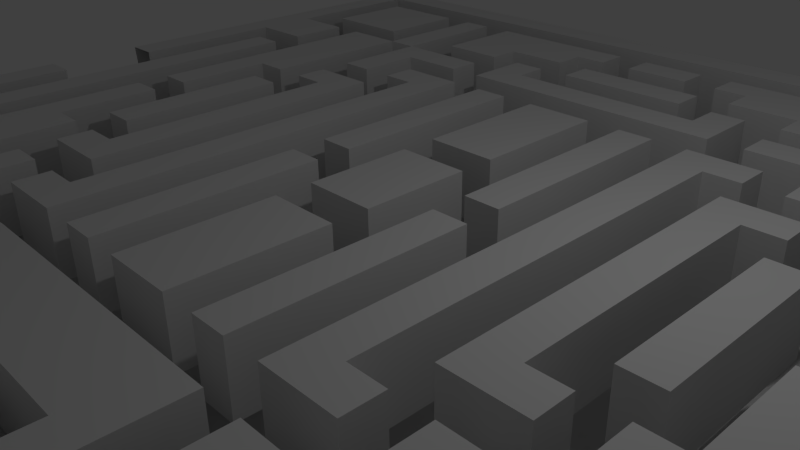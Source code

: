 # Source: MazeGrid1test.blend  (saved by Blender 2.72.0; exported with 4.5.12 LTS)
import bpy
from mathutils import Matrix  # noqa: F401  (used for matrix-valued properties, if any)

bpy.ops.wm.read_factory_settings(use_empty=True)
scene = bpy.context.scene
scene.name = 'Scene'

# ---- collections
col_collection_1 = bpy.data.collections.new('Collection 1'); scene.collection.children.link(col_collection_1)

# ---- materials (node trees are filled in below, after node groups)
mat_material = bpy.data.materials.new('Material')
mat_material.alpha_threshold = 0.0
mat_material.use_transparent_shadow = False
mat_material.roughness = 0.5
mat_material.line_color = (0.0, 0.0, 0.0, 1.0)

# ---- material node trees

# ---- world
world_world = bpy.data.worlds.new('World'); scene.world = world_world
world_world.color = (0.05088, 0.05088, 0.05088)
world_world.use_sun_shadow = False
world_world.sun_shadow_jitter_overblur = 0.0
world_world.cycles.sampling_method = 'MANUAL'
world_world.cycles.sample_map_resolution = 256

# ---- cameras
cam_camera = bpy.data.cameras.new('Camera')
cam_camera.clip_end = 100.0
cam_camera.lens = 35.0
cam_camera.sensor_width = 32.0
cam_camera.sensor_height = 18.0
cam_camera.ortho_scale = 7.314
cam_camera.dof.focus_distance = 0.0
cam_camera.dof.aperture_fstop = 128.0

# ---- lights
light_lamp = bpy.data.lights.new('Lamp', 'POINT')
light_lamp.transmission_factor = 0.0
light_lamp.cutoff_distance = 30.0
light_lamp.energy = 100.0
light_lamp.shadow_buffer_clip_start = 1.001
light_lamp.shadow_soft_size = 0.1
light_lamp.shadow_maximum_resolution = 0.006
light_lamp.use_absolute_resolution = True
light_lamp.cycles.use_multiple_importance_sampling = False

# ---- meshes
me_cube = bpy.data.meshes.new('Cube')
me_cube.from_pydata([(1.0, 1.0, -1.0), (1.0, -1.0, -1.0), (-1.0, -1.0, -1.0), (-1.0, 1.0, -1.0), (1.0, 1.0, 1.0), (1.0, -1.0, 1.0), (-1.0, -1.0, 1.0), (-1.0, 1.0, 1.0), (1.0, 0.9333, 1.0), (1.0, 0.8667, 1.0), (1.0, 0.8, 1.0), (1.0, 0.7333, 1.0), (1.0, 0.6667, 1.0), (1.0, 0.6, 1.0), (1.0, 0.5333, 1.0), (1.0, 0.4667, 1.0), (1.0, 0.4, 1.0), (1.0, 0.3333, 1.0), (1.0, 0.2667, 1.0), (1.0, 0.2, 1.0), (1.0, 0.1333, 1.0), (0.9959, 0.1423, -0.001402), (0.9956, -0.07385, 0.0208), (1.0, -0.06667, 1.0), (1.0, -0.1333, 1.0), (1.0, -0.2, 1.0), (1.0, -0.2667, 1.0), (1.0, -0.3333, 1.0), (1.0, -0.4, 1.0), (1.0, -0.4667, 1.0), (1.0, -0.5333, 1.0), (1.0, -0.6, 1.0), (1.0, -0.6667, 1.0), (1.0, -0.7333, 1.0), (1.0, -0.8, 1.0), (1.0, -0.8667, 1.0), (1.0, -0.9333, 1.0), (0.9333, 1.0, 1.0), (0.8667, 1.0, 1.0), (0.8, 1.0, 1.0), (0.7333, 1.0, 1.0), (0.6667, 1.0, 1.0), (0.6, 1.0, 1.0), (0.5333, 1.0, 1.0), (0.4667, 1.0, 1.0), (0.4, 1.0, 1.0), (0.3333, 1.0, 1.0), (0.2667, 1.0, 1.0), (0.2, 1.0, 1.0), (0.1333, 1.0, 1.0), (0.06667, 1.0, 1.0), (3.129e-07, 1.0, 1.0), (-0.06667, 1.0, 1.0), (-0.1333, 1.0, 1.0), (-0.2, 1.0, 1.0), (-0.2667, 1.0, 1.0), (-0.3333, 1.0, 1.0), (-0.4, 1.0, 1.0), (-0.4667, 1.0, 1.0), (-0.5333, 1.0, 1.0), (-0.6, 1.0, 1.0), (-0.6667, 1.0, 1.0), (-0.7333, 1.0, 1.0), (-0.8, 1.0, 1.0), (-0.8667, 1.0, 1.0), (-0.9333, 1.0, 1.0), (0.9333, -1.0, 1.0), (0.8667, -1.0, 1.0), (0.8, -1.0, 1.0), (0.7333, -1.0, 1.0), (0.6667, -1.0, 1.0), (0.6, -1.0, 1.0), (0.5333, -1.0, 1.0), (0.4667, -1.0, 1.0), (0.4, -1.0, 1.0), (0.3333, -1.0, 1.0), (0.2667, -1.0, 1.0), (0.2, -1.0, 1.0), (0.1333, -1.0, 1.0), (0.06667, -1.0, 1.0), (-5.811e-07, -1.0, 1.0), (-0.06667, -1.0, 1.0), (-0.1333, -1.0, 1.0), (-0.2, -1.0, 1.0), (-0.2667, -1.0, 1.0), (-0.3333, -1.0, 1.0), (-0.4, -1.0, 1.0), (-0.4667, -1.0, 1.0), (-0.5333, -1.0, 1.0), (-0.6, -1.0, 1.0), (-0.6667, -1.0, 1.0), (-0.7333, -1.0, 1.0), (-0.8, -1.0, 1.0), (-0.8667, -1.0, 1.0), (-0.9333, -1.0, 1.0), (-1.0, -0.9333, 1.0), (-1.0, -0.8667, 1.0), (-1.0, -0.8, 1.0), (-1.0, -0.7333, 1.0), (-1.0, -0.6667, 1.0), (-1.0, -0.6, 1.0), (-1.0, -0.5333, 1.0), (-1.0, -0.4667, 1.0), (-1.0, -0.4, 1.0), (-1.0, -0.3333, 1.0), (-1.0, -0.2667, 1.0), (-1.0, -0.2, 1.0), (-1.0, -0.1333, 1.0), (-1.0, -0.06667, 1.0), (-1.0, -0.07167, 0.01739), (-1.0, 0.1418, 0.02253), (-1.0, 0.1333, 1.0), (-1.0, 0.2, 1.0), (-1.0, 0.2667, 1.0), (-1.0, 0.3333, 1.0), (-1.0, 0.4, 1.0), (-1.0, 0.4667, 1.0), (-1.0, 0.5333, 1.0), (-1.0, 0.6, 1.0), (-1.0, 0.6667, 1.0), (-1.0, 0.7333, 1.0), (-1.0, 0.8, 1.0), (-1.0, 0.8667, 1.0), (-1.0, 0.9333, 1.0), (0.9333, 0.9333, 1.0), (0.9333, 0.8667, 1.0), (0.9333, 0.8, 1.0), (0.9333, 0.7333, 1.0), (0.9333, 0.6667, 1.0), (0.9333, 0.6, 1.0), (0.9333, 0.5333, 1.0), (0.9333, 0.4667, 1.0), (0.9333, 0.4, 1.0), (0.9333, 0.3333, 1.0), (0.9333, 0.2667, 1.0), (0.9333, 0.2, 1.0), (0.9333, 0.1333, 1.0), (0.9333, 0.06667, 1.0), (0.9333, -4.917e-07, 1.0), (0.9333, -0.06667, 1.0), (0.9333, -0.1333, 1.0), (0.9333, -0.2, 1.0), (0.9333, -0.2667, 1.0), (0.9333, -0.3333, 1.0), (0.9333, -0.4, 1.0), (0.9333, -0.4667, 1.0), (0.9333, -0.5333, 1.0), (0.9333, -0.6, 1.0), (0.9333, -0.6667, 1.0), (0.9333, -0.7333, 1.0), (0.9333, -0.8, 1.0), (0.9333, -0.8667, 1.0), (0.9333, -0.9333, 1.0), (0.8667, 0.9333, 1.0), (0.8667, 0.8667, 1.0), (0.8667, 0.8, 1.0), (0.8667, 0.7333, 1.0), (0.8667, 0.6667, 1.0), (0.8667, 0.6, 1.0), (0.8667, 0.5333, 1.0), (0.8667, 0.4667, 1.0), (0.8667, 0.4, 1.0), (0.8667, 0.3333, 1.0), (0.8667, 0.2667, 1.0), (0.8667, 0.2, 1.0), (0.8667, 0.1333, 1.0), (0.8667, 0.06667, 1.0), (0.8667, -4.917e-07, 1.0), (0.8667, -0.06667, 1.0), (0.8667, -0.1333, 1.0), (0.8667, -0.2, 1.0), (0.8667, -0.2667, 1.0), (0.8667, -0.3333, 1.0), (0.8667, -0.4, 1.0), (0.8667, -0.4667, 1.0), (0.8667, -0.5333, 1.0), (0.8667, -0.6, 1.0), (0.8667, -0.6667, 1.0), (0.8667, -0.7333, 1.0), (0.8667, -0.8, 1.0), (0.8667, -0.8667, 1.0), (0.8667, -0.9333, 1.0), (0.8, 0.9333, 1.0), (0.8, 0.8667, 1.0), (0.8, 0.8, 1.0), (0.8, 0.7333, 1.0), (0.8, 0.6667, 1.0), (0.8, 0.6, 1.0), (0.8, 0.5333, 1.0), (0.8, 0.4667, 1.0), (0.8, 0.4, 1.0), (0.8, 0.3333, 1.0), (0.8, 0.2667, 1.0), (0.8, 0.2, 1.0), (0.8, 0.1333, 1.0), (0.8, 0.06667, 1.0), (0.8, -4.917e-07, 1.0), (0.8, -0.06667, 1.0), (0.8, -0.1333, 1.0), (0.8, -0.2, 1.0), (0.8, -0.2667, 1.0), (0.8, -0.3333, 1.0), (0.8, -0.4, 1.0), (0.8, -0.4667, 1.0), (0.8, -0.5333, 1.0), (0.8, -0.6, 1.0), (0.8, -0.6667, 1.0), (0.8, -0.7333, 1.0), (0.8, -0.8, 1.0), (0.8, -0.8667, 1.0), (0.8, -0.9333, 1.0), (0.7333, 0.9333, 1.0), (0.7333, 0.8667, 1.0), (0.7333, 0.8, 1.0), (0.7333, 0.7333, 1.0), (0.7333, 0.6667, 1.0), (0.7333, 0.6, 1.0), (0.7333, 0.5333, 1.0), (0.7333, 0.4667, 1.0), (0.7333, 0.4, 1.0), (0.7333, 0.3333, 1.0), (0.7333, 0.2667, 1.0), (0.7333, 0.2, 1.0), (0.7333, 0.1333, 1.0), (0.7333, 0.06667, 1.0), (0.7333, -4.917e-07, 1.0), (0.7333, -0.06667, 1.0), (0.7333, -0.1333, 1.0), (0.7333, -0.2, 1.0), (0.7333, -0.2667, 1.0), (0.7333, -0.3333, 1.0), (0.7333, -0.4, 1.0), (0.7333, -0.4667, 1.0), (0.7333, -0.5333, 1.0), (0.7333, -0.6, 1.0), (0.7333, -0.6667, 1.0), (0.7333, -0.7333, 1.0), (0.7333, -0.8, 1.0), (0.7333, -0.8667, 1.0), (0.7333, -0.9333, 1.0), (0.6667, 0.9333, 1.0), (0.6667, 0.8667, 1.0), (0.6667, 0.8, 1.0), (0.6667, 0.7333, 1.0), (0.6667, 0.6667, 1.0), (0.6667, 0.6, 1.0), (0.6667, 0.5333, 1.0), (0.6667, 0.4667, 1.0), (0.6667, 0.4, 1.0), (0.6667, 0.3333, 1.0), (0.6667, 0.2667, 1.0), (0.6667, 0.2, 1.0), (0.6667, 0.1333, 1.0), (0.6667, 0.06667, 1.0), (0.6667, -4.917e-07, 1.0), (0.6667, -0.06667, 1.0), (0.6667, -0.1333, 1.0), (0.6667, -0.2, 1.0), (0.6667, -0.2667, 1.0), (0.6667, -0.3333, 1.0), (0.6667, -0.4, 1.0), (0.6667, -0.4667, 1.0), (0.6667, -0.5333, 1.0), (0.6667, -0.6, 1.0), (0.6667, -0.6667, 1.0), (0.6667, -0.7333, 1.0), (0.6667, -0.8, 1.0), (0.6667, -0.8667, 1.0), (0.6667, -0.9333, 1.0), (0.6, 0.9333, 1.0), (0.6, 0.8667, 1.0), (0.6, 0.8, 1.0), (0.6, 0.7333, 1.0), (0.6, 0.6667, 1.0), (0.6, 0.6, 1.0), (0.6, 0.5333, 1.0), (0.6, 0.4667, 1.0), (0.6, 0.4, 1.0), (0.6, 0.3333, 1.0), (0.6, 0.2667, 1.0), (0.6, 0.2, 1.0), (0.6, 0.1333, 1.0), (0.6, 0.06667, 1.0), (0.6, -4.917e-07, 1.0), (0.6, -0.06667, 1.0), (0.6, -0.1333, 1.0), (0.6, -0.2, 1.0), (0.6, -0.2667, 1.0), (0.6, -0.3333, 1.0), (0.6, -0.4, 1.0), (0.6, -0.4667, 1.0), (0.6, -0.5333, 1.0), (0.6, -0.6, 1.0), (0.6, -0.6667, 1.0), (0.6, -0.7333, 1.0), (0.6, -0.8, 1.0), (0.6, -0.8667, 1.0), (0.6, -0.9333, 1.0), (0.5333, 0.9333, 1.0), (0.5333, 0.8667, 1.0), (0.5333, 0.8, 1.0), (0.5333, 0.7333, 1.0), (0.5333, 0.6667, 1.0), (0.5333, 0.6, 1.0), (0.5333, 0.5333, 1.0), (0.5333, 0.4667, 1.0), (0.5333, 0.4, 1.0), (0.5333, 0.3333, 1.0), (0.5333, 0.2667, 1.0), (0.5333, 0.2, 1.0), (0.5333, 0.1333, 1.0), (0.5333, 0.06667, 1.0), (0.5333, -4.917e-07, 1.0), (0.5333, -0.06667, 1.0), (0.5333, -0.1333, 1.0), (0.5333, -0.2, 1.0), (0.5333, -0.2667, 1.0), (0.5333, -0.3333, 1.0), (0.5333, -0.4, 1.0), (0.5333, -0.4667, 1.0), (0.5333, -0.5333, 1.0), (0.5333, -0.6, 1.0), (0.5333, -0.6667, 1.0), (0.5333, -0.7333, 1.0), (0.5333, -0.8, 1.0), (0.5333, -0.8667, 1.0), (0.5333, -0.9333, 1.0), (0.4667, 0.9333, 1.0), (0.4667, 0.8667, 1.0), (0.4667, 0.8, 1.0), (0.4667, 0.7333, 1.0), (0.4667, 0.6667, 1.0), (0.4667, 0.6, 1.0), (0.4667, 0.5333, 1.0), (0.4667, 0.4667, 1.0), (0.4667, 0.4, 1.0), (0.4667, 0.3333, 1.0), (0.4667, 0.2667, 1.0), (0.4667, 0.2, 1.0), (0.4667, 0.1333, 1.0), (0.4667, 0.06667, 1.0), (0.4667, -4.917e-07, 1.0), (0.4667, -0.06667, 1.0), (0.4667, -0.1333, 1.0), (0.4667, -0.2, 1.0), (0.4667, -0.2667, 1.0), (0.4667, -0.3333, 1.0), (0.4667, -0.4, 1.0), (0.4667, -0.4667, 1.0), (0.4667, -0.5333, 1.0), (0.4667, -0.6, 1.0), (0.4667, -0.6667, 1.0), (0.4667, -0.7333, 1.0), (0.4667, -0.8, 1.0), (0.4667, -0.8667, 1.0), (0.4667, -0.9333, 1.0), (0.4, 0.9333, 1.0), (0.4, 0.8667, 1.0), (0.4, 0.8, 1.0), (0.4, 0.7333, 1.0), (0.4, 0.6667, 1.0), (0.4, 0.6, 1.0), (0.4, 0.5333, 1.0), (0.4, 0.4667, 1.0), (0.4, 0.4, 1.0), (0.4, 0.3333, 1.0), (0.4, 0.2667, 1.0), (0.4, 0.2, 1.0), (0.4, 0.1333, 1.0), (0.4, 0.06667, 1.0), (0.4, -4.917e-07, 1.0), (0.4, -0.06667, 1.0), (0.4, -0.1333, 1.0), (0.4, -0.2, 1.0), (0.4, -0.2667, 1.0), (0.4, -0.3333, 1.0), (0.4, -0.4, 1.0), (0.4, -0.4667, 1.0), (0.4, -0.5333, 1.0), (0.4, -0.6, 1.0), (0.4, -0.6667, 1.0), (0.4, -0.7333, 1.0), (0.4, -0.8, 1.0), (0.4, -0.8667, 1.0), (0.4, -0.9333, 1.0), (0.3333, 0.9333, 1.0), (0.3333, 0.8667, 1.0), (0.3333, 0.8, 1.0), (0.3333, 0.7333, 1.0), (0.3333, 0.6667, 1.0), (0.3333, 0.6, 1.0), (0.3333, 0.5333, 1.0), (0.3333, 0.4667, 1.0), (0.3333, 0.4, 1.0), (0.3333, 0.3333, 1.0), (0.3333, 0.2667, 1.0), (0.3333, 0.2, 1.0), (0.3333, 0.1333, 1.0), (0.3333, 0.06667, 1.0), (0.3333, -4.917e-07, 1.0), (0.3333, -0.06667, 1.0), (0.3333, -0.1333, 1.0), (0.3333, -0.2, 1.0), (0.3333, -0.2667, 1.0), (0.3333, -0.3333, 1.0), (0.3333, -0.4, 1.0), (0.3333, -0.4667, 1.0), (0.3333, -0.5333, 1.0), (0.3333, -0.6, 1.0), (0.3333, -0.6667, 1.0), (0.3333, -0.7333, 1.0), (0.3333, -0.8, 1.0), (0.3333, -0.8667, 1.0), (0.3333, -0.9333, 1.0), (0.2667, 0.9333, 1.0), (0.2667, 0.8667, 1.0), (0.2667, 0.8, 1.0), (0.2667, 0.7333, 1.0), (0.2667, 0.6667, 1.0), (0.2667, 0.6, 1.0), (0.2667, 0.5333, 1.0), (0.2667, 0.4667, 1.0), (0.2667, 0.4, 1.0), (0.2667, 0.3333, 1.0), (0.2667, 0.2667, 1.0), (0.2667, 0.2, 1.0), (0.2667, 0.1333, 1.0), (0.2667, 0.06667, 1.0), (0.2667, -4.917e-07, 1.0), (0.2667, -0.06667, 1.0), (0.2667, -0.1333, 1.0), (0.2667, -0.2, 1.0), (0.2667, -0.2667, 1.0), (0.2667, -0.3333, 1.0), (0.2667, -0.4, 1.0), (0.2667, -0.4667, 1.0), (0.2667, -0.5333, 1.0), (0.2667, -0.6, 1.0), (0.2667, -0.6667, 1.0), (0.2667, -0.7333, 1.0), (0.2667, -0.8, 1.0), (0.2667, -0.8667, 1.0), (0.2667, -0.9333, 1.0), (0.2, 0.9333, 1.0), (0.2, 0.8667, 1.0), (0.2, 0.8, 1.0), (0.2, 0.7333, 1.0), (0.2, 0.6667, 1.0), (0.2, 0.6, 1.0), (0.2, 0.5333, 1.0), (0.2, 0.4667, 1.0), (0.2, 0.4, 1.0), (0.2, 0.3333, 1.0), (0.2, 0.2667, 1.0), (0.2, 0.2, 1.0), (0.2, 0.1333, 1.0), (0.2, 0.06667, 1.0), (0.2, -4.917e-07, 1.0), (0.2, -0.06667, 1.0), (0.2, -0.1333, 1.0), (0.2, -0.2, 1.0), (0.2, -0.2667, 1.0), (0.2, -0.3333, 1.0), (0.2, -0.4, 1.0), (0.2, -0.4667, 1.0), (0.2, -0.5333, 1.0), (0.2, -0.6, 1.0), (0.2, -0.6667, 1.0), (0.2, -0.7333, 1.0), (0.2, -0.8, 1.0), (0.2, -0.8667, 1.0), (0.2, -0.9333, 1.0), (0.1333, 0.9333, 1.0), (0.1333, 0.8667, 1.0), (0.1333, 0.8, 1.0), (0.1333, 0.7333, 1.0), (0.1333, 0.6667, 1.0), (0.1333, 0.6, 1.0), (0.1333, 0.5333, 1.0), (0.1333, 0.4667, 1.0), (0.1333, 0.4, 1.0), (0.1333, 0.3333, 1.0), (0.1333, 0.2667, 1.0), (0.1333, 0.2, 1.0), (0.1333, 0.1333, 1.0), (0.1333, 0.06667, 1.0), (0.1333, -4.694e-07, 1.0), (0.1333, -0.06667, 1.0), (0.1333, -0.1333, 1.0), (0.1333, -0.2, 1.0), (0.1333, -0.2667, 1.0), (0.1333, -0.3333, 1.0), (0.1333, -0.4, 1.0), (0.1333, -0.4667, 1.0), (0.1333, -0.5333, 1.0), (0.1333, -0.6, 1.0), (0.1333, -0.6667, 1.0), (0.1333, -0.7333, 1.0), (0.1333, -0.8, 1.0), (0.1333, -0.8667, 1.0), (0.1333, -0.9333, 1.0), (0.06667, 0.9333, 1.0), (0.06667, 0.8667, 1.0), (0.06667, 0.8, 1.0), (0.06667, 0.7333, 1.0), (0.06667, 0.6667, 1.0), (0.06667, 0.6, 1.0), (0.06667, 0.5333, 1.0), (0.06667, 0.4667, 1.0), (0.06667, 0.4, 1.0), (0.06667, 0.3333, 1.0), (0.06667, 0.2667, 1.0), (0.06667, 0.2, 1.0), (0.06667, 0.1333, 1.0), (0.06667, 0.06667, 1.0), (0.06667, -4.694e-07, 1.0), (0.06667, -0.06667, 1.0), (0.06667, -0.1333, 1.0), (0.06667, -0.2, 1.0), (0.06667, -0.2667, 1.0), (0.06667, -0.3333, 1.0), (0.06667, -0.4, 1.0), (0.06667, -0.4667, 1.0), (0.06667, -0.5333, 1.0), (0.06667, -0.6, 1.0), (0.06667, -0.6667, 1.0), (0.06667, -0.7333, 1.0), (0.06667, -0.8, 1.0), (0.06667, -0.8667, 1.0), (0.06667, -0.9333, 1.0), (2.831e-07, 0.9333, 1.0), (2.533e-07, 0.8667, 1.0), (2.235e-07, 0.8, 1.0), (1.937e-07, 0.7333, 1.0), (1.639e-07, 0.6667, 1.0), (1.341e-07, 0.6, 1.0), (1.043e-07, 0.5333, 1.0), (7.451e-08, 0.4667, 1.0), (4.47e-08, 0.4, 1.0), (1.49e-08, 0.3333, 1.0), (-1.49e-08, 0.2667, 1.0), (-4.47e-08, 0.2, 1.0), (-7.451e-08, 0.1333, 1.0), (-1.043e-07, 0.06667, 1.0), (-1.341e-07, -4.321e-07, 1.0), (-1.639e-07, -0.06667, 1.0), (-1.937e-07, -0.1333, 1.0), (-2.235e-07, -0.2, 1.0), (-2.533e-07, -0.2667, 1.0), (-2.831e-07, -0.3333, 1.0), (-3.129e-07, -0.4, 1.0), (-3.427e-07, -0.4667, 1.0), (-3.725e-07, -0.5333, 1.0), (-4.023e-07, -0.6, 1.0), (-4.321e-07, -0.6667, 1.0), (-4.619e-07, -0.7333, 1.0), (-4.917e-07, -0.8, 1.0), (-5.215e-07, -0.8667, 1.0), (-5.513e-07, -0.9333, 1.0), (-0.06667, 0.9333, 1.0), (-0.06667, 0.8667, 1.0), (-0.06667, 0.8, 1.0), (-0.06667, 0.7333, 1.0), (-0.06667, 0.6667, 1.0), (-0.06667, 0.6, 1.0), (-0.06667, 0.5333, 1.0), (-0.06667, 0.4667, 1.0), (-0.06667, 0.4, 1.0), (-0.06667, 0.3333, 1.0), (-0.06667, 0.2667, 1.0), (-0.06667, 0.2, 1.0), (-0.06667, 0.1333, 1.0), (-0.06667, 0.06667, 1.0), (-0.06667, -3.725e-07, 1.0), (-0.06667, -0.06667, 1.0), (-0.06667, -0.1333, 1.0), (-0.06667, -0.2, 1.0), (-0.06667, -0.2667, 1.0), (-0.06667, -0.3333, 1.0), (-0.06667, -0.4, 1.0), (-0.06667, -0.4667, 1.0), (-0.06667, -0.5333, 1.0), (-0.06667, -0.6, 1.0), (-0.06667, -0.6667, 1.0), (-0.06667, -0.7333, 1.0), (-0.06667, -0.8, 1.0), (-0.06667, -0.8667, 1.0), (-0.06667, -0.9333, 1.0), (-0.1333, 0.9333, 1.0), (-0.1333, 0.8667, 1.0), (-0.1333, 0.8, 1.0), (-0.1333, 0.7333, 1.0), (-0.1333, 0.6667, 1.0), (-0.1333, 0.6, 1.0), (-0.1333, 0.5333, 1.0), (-0.1333, 0.4667, 1.0), (-0.1333, 0.4, 1.0), (-0.1333, 0.3333, 1.0), (-0.1333, 0.2667, 1.0), (-0.1333, 0.2, 1.0), (-0.1333, 0.1333, 1.0), (-0.1333, 0.06667, 1.0), (-0.1333, -3.502e-07, 1.0), (-0.1333, -0.06667, 1.0), (-0.1333, -0.1333, 1.0), (-0.1333, -0.2, 1.0), (-0.1333, -0.2667, 1.0), (-0.1333, -0.3333, 1.0), (-0.1333, -0.4, 1.0), (-0.1333, -0.4667, 1.0), (-0.1333, -0.5333, 1.0), (-0.1333, -0.6, 1.0), (-0.1333, -0.6667, 1.0), (-0.1333, -0.7333, 1.0), (-0.1333, -0.8, 1.0), (-0.1333, -0.8667, 1.0), (-0.1333, -0.9333, 1.0), (-0.2, 0.9333, 1.0), (-0.2, 0.8667, 1.0), (-0.2, 0.8, 1.0), (-0.2, 0.7333, 1.0), (-0.2, 0.6667, 1.0), (-0.2, 0.6, 1.0), (-0.2, 0.5333, 1.0), (-0.2, 0.4667, 1.0), (-0.2, 0.4, 1.0), (-0.2, 0.3333, 1.0), (-0.2, 0.2667, 1.0), (-0.2, 0.2, 1.0), (-0.2, 0.1333, 1.0), (-0.2, 0.06667, 1.0), (-0.2, -3.129e-07, 1.0), (-0.2, -0.06667, 1.0), (-0.2, -0.1333, 1.0), (-0.2, -0.2, 1.0), (-0.2, -0.2667, 1.0), (-0.2, -0.3333, 1.0), (-0.2, -0.4, 1.0), (-0.2, -0.4667, 1.0), (-0.2, -0.5333, 1.0), (-0.2, -0.6, 1.0), (-0.2, -0.6667, 1.0), (-0.2, -0.7333, 1.0), (-0.2, -0.8, 1.0), (-0.2, -0.8667, 1.0), (-0.2, -0.9333, 1.0), (-0.2667, 0.9333, 1.0), (-0.2667, 0.8667, 1.0), (-0.2667, 0.8, 1.0), (-0.2667, 0.7333, 1.0), (-0.2667, 0.6667, 1.0), (-0.2667, 0.6, 1.0), (-0.2667, 0.5333, 1.0), (-0.2667, 0.4667, 1.0), (-0.2667, 0.4, 1.0), (-0.2667, 0.3333, 1.0), (-0.2667, 0.2667, 1.0), (-0.2667, 0.2, 1.0), (-0.2667, 0.1333, 1.0), (-0.2667, 0.06667, 1.0), (-0.2667, -2.98e-07, 1.0), (-0.2667, -0.06667, 1.0), (-0.2667, -0.1333, 1.0), (-0.2667, -0.2, 1.0), (-0.2667, -0.2667, 1.0), (-0.2667, -0.3333, 1.0), (-0.2667, -0.4, 1.0), (-0.2667, -0.4667, 1.0), (-0.2667, -0.5333, 1.0), (-0.2667, -0.6, 1.0), (-0.2667, -0.6667, 1.0), (-0.2667, -0.7333, 1.0), (-0.2667, -0.8, 1.0), (-0.2667, -0.8667, 1.0), (-0.2667, -0.9333, 1.0), (-0.3333, 0.9333, 1.0), (-0.3333, 0.8667, 1.0), (-0.3333, 0.8, 1.0), (-0.3333, 0.7333, 1.0), (-0.3333, 0.6667, 1.0), (-0.3333, 0.6, 1.0), (-0.3333, 0.5333, 1.0), (-0.3333, 0.4667, 1.0), (-0.3333, 0.4, 1.0), (-0.3333, 0.3333, 1.0), (-0.3333, 0.2667, 1.0), (-0.3333, 0.2, 1.0), (-0.3333, 0.1333, 1.0), (-0.3333, 0.06667, 1.0), (-0.3333, -2.459e-07, 1.0), (-0.3333, -0.06667, 1.0), (-0.3333, -0.1333, 1.0), (-0.3333, -0.2, 1.0), (-0.3333, -0.2667, 1.0), (-0.3333, -0.3333, 1.0), (-0.3333, -0.4, 1.0), (-0.3333, -0.4667, 1.0), (-0.3333, -0.5333, 1.0), (-0.3333, -0.6, 1.0), (-0.3333, -0.6667, 1.0), (-0.3333, -0.7333, 1.0), (-0.3333, -0.8, 1.0), (-0.3333, -0.8667, 1.0), (-0.3333, -0.9333, 1.0), (-0.4, 0.9333, 1.0), (-0.4, 0.8667, 1.0), (-0.4, 0.8, 1.0), (-0.4, 0.7333, 1.0), (-0.4, 0.6667, 1.0), (-0.4, 0.6, 1.0), (-0.4, 0.5333, 1.0), (-0.4, 0.4667, 1.0), (-0.4, 0.4, 1.0), (-0.4, 0.3333, 1.0), (-0.4, 0.2667, 1.0), (-0.4, 0.2, 1.0), (-0.4, 0.1333, 1.0), (-0.4, 0.06667, 1.0), (-0.4, -1.937e-07, 1.0), (-0.4, -0.06667, 1.0), (-0.4, -0.1333, 1.0), (-0.4, -0.2, 1.0), (-0.4, -0.2667, 1.0), (-0.4, -0.3333, 1.0), (-0.4, -0.4, 1.0), (-0.4, -0.4667, 1.0), (-0.4, -0.5333, 1.0), (-0.4, -0.6, 1.0), (-0.4, -0.6667, 1.0), (-0.4, -0.7333, 1.0), (-0.4, -0.8, 1.0), (-0.4, -0.8667, 1.0), (-0.4, -0.9333, 1.0), (-0.4667, 0.9333, 1.0), (-0.4667, 0.8667, 1.0), (-0.4667, 0.8, 1.0), (-0.4667, 0.7333, 1.0), (-0.4667, 0.6667, 1.0), (-0.4667, 0.6, 1.0), (-0.4667, 0.5333, 1.0), (-0.4667, 0.4667, 1.0), (-0.4667, 0.4, 1.0), (-0.4667, 0.3333, 1.0), (-0.4667, 0.2667, 1.0), (-0.4667, 0.2, 1.0), (-0.4667, 0.1333, 1.0), (-0.4667, 0.06667, 1.0), (-0.4667, -1.788e-07, 1.0), (-0.4667, -0.06667, 1.0), (-0.4667, -0.1333, 1.0), (-0.4667, -0.2, 1.0), (-0.4667, -0.2667, 1.0), (-0.4667, -0.3333, 1.0), (-0.4667, -0.4, 1.0), (-0.4667, -0.4667, 1.0), (-0.4667, -0.5333, 1.0), (-0.4667, -0.6, 1.0), (-0.4667, -0.6667, 1.0), (-0.4667, -0.7333, 1.0), (-0.4667, -0.8, 1.0), (-0.4667, -0.8667, 1.0), (-0.4667, -0.9333, 1.0), (-0.5333, 0.9333, 1.0), (-0.5333, 0.8667, 1.0), (-0.5333, 0.8, 1.0), (-0.5333, 0.7333, 1.0), (-0.5333, 0.6667, 1.0), (-0.5333, 0.6, 1.0), (-0.5333, 0.5333, 1.0), (-0.5333, 0.4667, 1.0), (-0.5333, 0.4, 1.0), (-0.5333, 0.3333, 1.0), (-0.5333, 0.2667, 1.0), (-0.5333, 0.2, 1.0), (-0.5333, 0.1333, 1.0), (-0.5333, 0.06667, 1.0), (-0.5333, -1.714e-07, 1.0), (-0.5333, -0.06667, 1.0), (-0.5333, -0.1333, 1.0), (-0.5333, -0.2, 1.0), (-0.5333, -0.2667, 1.0), (-0.5333, -0.3333, 1.0), (-0.5333, -0.4, 1.0), (-0.5333, -0.4667, 1.0), (-0.5333, -0.5333, 1.0), (-0.5333, -0.6, 1.0), (-0.5333, -0.6667, 1.0), (-0.5333, -0.7333, 1.0), (-0.5333, -0.8, 1.0), (-0.5333, -0.8667, 1.0), (-0.5333, -0.9333, 1.0), (-0.6, 0.9333, 1.0), (-0.6, 0.8667, 1.0), (-0.6, 0.8, 1.0), (-0.6, 0.7333, 1.0), (-0.6, 0.6667, 1.0), (-0.6, 0.6, 1.0), (-0.6, 0.5333, 1.0), (-0.6, 0.4667, 1.0), (-0.6, 0.4, 1.0), (-0.6, 0.3333, 1.0), (-0.6, 0.2667, 1.0), (-0.6, 0.2, 1.0), (-0.6, 0.1333, 1.0), (-0.6, 0.06667, 1.0), (-0.6, -1.118e-07, 1.0), (-0.6, -0.06667, 1.0), (-0.6, -0.1333, 1.0), (-0.6, -0.2, 1.0), (-0.6, -0.2667, 1.0), (-0.6, -0.3333, 1.0), (-0.6, -0.4, 1.0), (-0.6, -0.4667, 1.0), (-0.6, -0.5333, 1.0), (-0.6, -0.6, 1.0), (-0.6, -0.6667, 1.0), (-0.6, -0.7333, 1.0), (-0.6, -0.8, 1.0), (-0.6, -0.8667, 1.0), (-0.6, -0.9333, 1.0), (-0.6667, 0.9333, 1.0), (-0.6667, 0.8667, 1.0), (-0.6667, 0.8, 1.0), (-0.6667, 0.7333, 1.0), (-0.6667, 0.6667, 1.0), (-0.6667, 0.6, 1.0), (-0.6667, 0.5333, 1.0), (-0.6667, 0.4667, 1.0), (-0.6667, 0.4, 1.0), (-0.6667, 0.3333, 1.0), (-0.6667, 0.2667, 1.0), (-0.6667, 0.2, 1.0), (-0.6667, 0.1333, 1.0), (-0.6667, 0.06667, 1.0), (-0.6667, -5.215e-08, 1.0), (-0.6667, -0.06667, 1.0), (-0.6667, -0.1333, 1.0), (-0.6667, -0.2, 1.0), (-0.6667, -0.2667, 1.0), (-0.6667, -0.3333, 1.0), (-0.6667, -0.4, 1.0), (-0.6667, -0.4667, 1.0), (-0.6667, -0.5333, 1.0), (-0.6667, -0.6, 1.0), (-0.6667, -0.6667, 1.0), (-0.6667, -0.7333, 1.0), (-0.6667, -0.8, 1.0), (-0.6667, -0.8667, 1.0), (-0.6667, -0.9333, 1.0), (-0.7333, 0.9333, 1.0), (-0.7333, 0.8667, 1.0), (-0.7333, 0.8, 1.0), (-0.7333, 0.7333, 1.0), (-0.7333, 0.6667, 1.0), (-0.7333, 0.6, 1.0), (-0.7333, 0.5333, 1.0), (-0.7333, 0.4667, 1.0), (-0.7333, 0.4, 1.0), (-0.7333, 0.3333, 1.0), (-0.7333, 0.2667, 1.0), (-0.7333, 0.2, 1.0), (-0.7333, 0.1333, 1.0), (-0.7333, 0.06667, 1.0), (-0.7333, -4.47e-08, 1.0), (-0.7333, -0.06667, 1.0), (-0.7333, -0.1333, 1.0), (-0.7333, -0.2, 1.0), (-0.7333, -0.2667, 1.0), (-0.7333, -0.3333, 1.0), (-0.7333, -0.4, 1.0), (-0.7333, -0.4667, 1.0), (-0.7333, -0.5333, 1.0), (-0.7333, -0.6, 1.0), (-0.7333, -0.6667, 1.0), (-0.7333, -0.7333, 1.0), (-0.7333, -0.8, 1.0), (-0.7333, -0.8667, 1.0), (-0.7333, -0.9333, 1.0), (-0.8, 0.9333, 1.0), (-0.8, 0.8667, 1.0), (-0.8, 0.8, 1.0), (-0.8, 0.7333, 1.0), (-0.8, 0.6667, 1.0), (-0.8, 0.6, 1.0), (-0.8, 0.5333, 1.0), (-0.8, 0.4667, 1.0), (-0.8, 0.4, 1.0), (-0.8, 0.3333, 1.0), (-0.8, 0.2667, 1.0), (-0.8, 0.2, 1.0), (-0.8, 0.1333, 1.0), (-0.8, 0.06667, 1.0), (-0.8, -2.235e-08, 1.0), (-0.8, -0.06667, 1.0), (-0.8, -0.1333, 1.0), (-0.8, -0.2, 1.0), (-0.8, -0.2667, 1.0), (-0.8, -0.3333, 1.0), (-0.8, -0.4, 1.0), (-0.8, -0.4667, 1.0), (-0.8, -0.5333, 1.0), (-0.8, -0.6, 1.0), (-0.8, -0.6667, 1.0), (-0.8, -0.7333, 1.0), (-0.8, -0.8, 1.0), (-0.8, -0.8667, 1.0), (-0.8, -0.9333, 1.0), (-0.8667, 0.9333, 1.0), (-0.8667, 0.8667, 1.0), (-0.8667, 0.8, 1.0), (-0.8667, 0.7333, 1.0), (-0.8667, 0.6667, 1.0), (-0.8667, 0.6, 1.0), (-0.8667, 0.5333, 1.0), (-0.8667, 0.4667, 1.0), (-0.8667, 0.4, 1.0), (-0.8667, 0.3333, 1.0), (-0.8667, 0.2667, 1.0), (-0.8667, 0.2, 1.0), (-0.8667, 0.1333, 1.0), (-0.8667, 0.06667, 1.0), (-0.8667, 3.725e-08, 1.0), (-0.8667, -0.06667, 1.0), (-0.8667, -0.1333, 1.0), (-0.8667, -0.2, 1.0), (-0.8667, -0.2667, 1.0), (-0.8667, -0.3333, 1.0), (-0.8667, -0.4, 1.0), (-0.8667, -0.4667, 1.0), (-0.8667, -0.5333, 1.0), (-0.8667, -0.6, 1.0), (-0.8667, -0.6667, 1.0), (-0.8667, -0.7333, 1.0), (-0.8667, -0.8, 1.0), (-0.8667, -0.8667, 1.0), (-0.8667, -0.9333, 1.0), (-0.9333, 0.9333, 1.0), (-0.9333, 0.8667, 1.0), (-0.9333, 0.8, 1.0), (-0.9333, 0.7333, 1.0), (-0.9333, 0.6667, 1.0), (-0.9333, 0.6, 1.0), (-0.9333, 0.5333, 1.0), (-0.9333, 0.4667, 1.0), (-0.9333, 0.4, 1.0), (-0.9333, 0.3333, 1.0), (-0.9333, 0.2667, 1.0), (-0.9333, 0.2, 1.0), (-0.9333, 0.1333, 1.0), (-0.9333, 0.06667, 1.0), (-0.9333, 9.686e-08, 1.0), (-0.9333, -0.06667, 1.0), (-0.9333, -0.1333, 1.0), (-0.9333, -0.2, 1.0), (-0.9333, -0.2667, 1.0), (-0.9333, -0.3333, 1.0), (-0.9333, -0.4, 1.0), (-0.9333, -0.4667, 1.0), (-0.9333, -0.5333, 1.0), (-0.9333, -0.6, 1.0), (-0.9333, -0.6667, 1.0), (-0.9333, -0.7333, 1.0), (-0.9333, -0.8, 1.0), (-0.9333, -0.8667, 1.0), (-0.9333, -0.9333, 1.0), (0.9333, 0.9333, 5.96e-08), (0.9333, 0.8667, 5.96e-08), (0.9333, 0.8, 5.96e-08), (0.9333, 0.7333, 5.96e-08), (0.9333, 0.6667, 5.96e-08), (0.9333, 0.6, 5.96e-08), (0.9333, 0.4667, 5.96e-08), (0.9333, 0.4, 5.96e-08), (0.9333, 0.3333, 5.96e-08), (0.9333, 0.2667, 5.96e-08), (0.9333, 0.2, 5.96e-08), (0.9333, 0.1333, 5.96e-08), (0.9333, 0.06667, 5.96e-08), (0.9333, -4.917e-07, 5.96e-08), (0.9333, -0.06667, 5.96e-08), (0.9333, -0.1333, 5.96e-08), (0.9333, -0.2, 5.96e-08), (0.9333, -0.2667, 5.96e-08), (0.9333, -0.3333, 5.96e-08), (0.9333, -0.4, 5.96e-08), (0.9333, -0.4667, 5.96e-08), (0.9333, -0.6, 5.96e-08), (0.9333, -0.6667, 5.96e-08), (0.9333, -0.7333, 5.96e-08), (0.9333, -0.8, 5.96e-08), (0.9333, -0.8667, 5.96e-08), (0.9333, -0.9333, 5.96e-08), (0.8667, 0.9333, 5.96e-08), (0.8667, 0.8667, 5.96e-08), (0.8667, 0.8, 5.96e-08), (0.8667, 0.7333, 5.96e-08), (0.8667, 0.6667, 5.96e-08), (0.8667, 0.6, 5.96e-08), (0.8667, 0.4667, 5.96e-08), (0.8667, 0.4, 5.96e-08), (0.8667, 0.3333, 5.96e-08), (0.8667, 0.2667, 5.96e-08), (0.8667, 0.2, 5.96e-08), (0.8667, 0.1333, 5.96e-08), (0.8667, 0.06667, 5.96e-08), (0.8667, -4.917e-07, 5.96e-08), (0.8667, -0.06667, 5.96e-08), (0.8667, -0.1333, 5.96e-08), (0.8667, -0.2, 5.96e-08), (0.8667, -0.2667, 5.96e-08), (0.8667, -0.3333, 5.96e-08), (0.8667, -0.4, 5.96e-08), (0.8667, -0.4667, 5.96e-08), (0.8667, -0.6, 5.96e-08), (0.8667, -0.6667, 5.96e-08), (0.8667, -0.7333, 5.96e-08), (0.8667, -0.8, 5.96e-08), (0.8667, -0.8667, 5.96e-08), (0.8667, -0.9333, 5.96e-08), (0.8, 0.9333, 5.96e-08), (0.8, 0.8667, 5.96e-08), (0.8, 0.6667, 5.96e-08), (0.8, 0.6, 5.96e-08), (0.8, 0.5333, 5.96e-08), (0.8, 0.4667, 5.96e-08), (0.8, 0.4, 5.96e-08), (0.8, 0.3333, 5.96e-08), (0.8, 0.2667, 5.96e-08), (0.8, 0.2, 5.96e-08), (0.8, 0.1333, 5.96e-08), (0.8, 0.06667, 5.96e-08), (0.8, -4.917e-07, 5.96e-08), (0.8, -0.06667, 5.96e-08), (0.8, -0.1333, 5.96e-08), (0.8, -0.2, 5.96e-08), (0.8, -0.2667, 5.96e-08), (0.8, -0.3333, 5.96e-08), (0.8, -0.4, 5.96e-08), (0.8, -0.4667, 5.96e-08), (0.8, -0.5333, 5.96e-08), (0.8, -0.6, 5.96e-08), (0.8, -0.6667, 5.96e-08), (0.8, -0.8667, 5.96e-08), (0.8, -0.9333, 5.96e-08), (0.7333, 0.9333, 5.96e-08), (0.7333, 0.8667, 5.96e-08), (0.7333, 0.6667, 5.96e-08), (0.7333, 0.6, 5.96e-08), (0.7333, 0.5333, 5.96e-08), (0.7333, 0.4667, 5.96e-08), (0.7333, 0.4, 5.96e-08), (0.7333, 0.3333, 5.96e-08), (0.7333, 0.2667, 5.96e-08), (0.7333, 0.2, 5.96e-08), (0.7333, 0.1333, 5.96e-08), (0.7333, 0.06667, 5.96e-08), (0.7333, -4.917e-07, 5.96e-08), (0.7333, -0.06667, 5.96e-08), (0.7333, -0.1333, 5.96e-08), (0.7333, -0.2, 5.96e-08), (0.7333, -0.2667, 5.96e-08), (0.7333, -0.3333, 5.96e-08), (0.7333, -0.4, 5.96e-08), (0.7333, -0.4667, 5.96e-08), (0.7333, -0.5333, 5.96e-08), (0.7333, -0.6, 5.96e-08), (0.7333, -0.6667, 5.96e-08), (0.7333, -0.8667, 5.96e-08), (0.7333, -0.9333, 5.96e-08), (0.6667, 0.9333, 5.96e-08), (0.6667, 0.8667, 5.96e-08), (0.6667, 0.8, 5.96e-08), (0.6667, 0.7333, 5.96e-08), (0.6667, 0.6667, 5.96e-08), (0.6667, 0.6, 5.96e-08), (0.6667, 0.2667, 5.96e-08), (0.6667, 0.2, 5.96e-08), (0.6667, 0.1333, 5.96e-08), (0.6667, 0.06667, 5.96e-08), (0.6667, -4.917e-07, 5.96e-08), (0.6667, -0.06667, 5.96e-08), (0.6667, -0.1333, 5.96e-08), (0.6667, -0.2, 5.96e-08), (0.6667, -0.6, 5.96e-08), (0.6667, -0.6667, 5.96e-08), (0.6667, -0.7333, 5.96e-08), (0.6667, -0.8, 5.96e-08), (0.6667, -0.8667, 5.96e-08), (0.6667, -0.9333, 5.96e-08), (0.6, 0.9333, 5.96e-08), (0.6, 0.8667, 5.96e-08), (0.6, 0.8, 5.96e-08), (0.6, 0.7333, 5.96e-08), (0.6, 0.6667, 5.96e-08), (0.6, 0.6, 5.96e-08), (0.6, 0.5333, 5.96e-08), (0.6, 0.4667, 5.96e-08), (0.6, 0.4, 5.96e-08), (0.6, 0.3333, 5.96e-08), (0.6, 0.2667, 5.96e-08), (0.6, 0.2, 5.96e-08), (0.6, 0.1333, 5.96e-08), (0.6, 0.06667, 5.96e-08), (0.6, -4.917e-07, 5.96e-08), (0.6, -0.06667, 5.96e-08), (0.6, -0.1333, 5.96e-08), (0.6, -0.2, 5.96e-08), (0.6, -0.2667, 5.96e-08), (0.6, -0.3333, 5.96e-08), (0.6, -0.4, 5.96e-08), (0.6, -0.4667, 5.96e-08), (0.6, -0.5333, 5.96e-08), (0.6, -0.6, 5.96e-08), (0.6, -0.6667, 5.96e-08), (0.6, -0.7333, 5.96e-08), (0.6, -0.8, 5.96e-08), (0.6, -0.8667, 5.96e-08), (0.6, -0.9333, 5.96e-08), (0.5333, 0.9333, 5.96e-08), (0.5333, 0.8667, 5.96e-08), (0.5333, 0.8, 5.96e-08), (0.5333, 0.7333, 5.96e-08), (0.5333, 0.6667, 5.96e-08), (0.5333, 0.6, 5.96e-08), (0.5333, 0.5333, 5.96e-08), (0.5333, 0.4667, 5.96e-08), (0.5333, 0.4, 5.96e-08), (0.5333, 0.3333, 5.96e-08), (0.5333, 0.2667, 5.96e-08), (0.5333, 0.2, 5.96e-08), (0.5333, 0.1333, 5.96e-08), (0.5333, 0.06667, 5.96e-08), (0.5333, -4.917e-07, 5.96e-08), (0.5333, -0.06667, 5.96e-08), (0.5333, -0.1333, 5.96e-08), (0.5333, -0.2, 5.96e-08), (0.5333, -0.2667, 5.96e-08), (0.5333, -0.3333, 5.96e-08), (0.5333, -0.4, 5.96e-08), (0.5333, -0.4667, 5.96e-08), (0.5333, -0.5333, 5.96e-08), (0.5333, -0.6, 5.96e-08), (0.5333, -0.6667, 5.96e-08), (0.5333, -0.7333, 5.96e-08), (0.5333, -0.8, 5.96e-08), (0.5333, -0.8667, 5.96e-08), (0.5333, -0.9333, 5.96e-08), (0.4667, 0.9333, 5.96e-08), (0.4667, 0.8667, 5.96e-08), (0.4667, 0.8, 5.96e-08), (0.4667, 0.7333, 5.96e-08), (0.4667, 0.6667, 5.96e-08), (0.4667, 0.6, 5.96e-08), (0.4667, 0.5333, 5.96e-08), (0.4667, 0.4667, 5.96e-08), (0.4667, 0.4, 5.96e-08), (0.4667, 0.3333, 5.96e-08), (0.4667, 0.2667, 5.96e-08), (0.4667, 0.2, 5.96e-08), (0.4667, 0.1333, 5.96e-08), (0.4667, 0.06667, 5.96e-08), (0.4667, -4.917e-07, 5.96e-08), (0.4667, -0.06667, 5.96e-08), (0.4667, -0.1333, 5.96e-08), (0.4667, -0.2, 5.96e-08), (0.4667, -0.2667, 5.96e-08), (0.4667, -0.3333, 5.96e-08), (0.4667, -0.4, 5.96e-08), (0.4667, -0.4667, 5.96e-08), (0.4667, -0.6667, 5.96e-08), (0.4667, -0.7333, 5.96e-08), (0.4667, -0.8, 5.96e-08), (0.4667, -0.8667, 5.96e-08), (0.4667, -0.9333, 5.96e-08), (0.4, 0.9333, 5.96e-08), (0.4, 0.8667, 5.96e-08), (0.4, 0.6667, 5.96e-08), (0.4, 0.6, 5.96e-08), (0.4, 0.5333, 5.96e-08), (0.4, 0.4667, 5.96e-08), (0.4, 0.4, 5.96e-08), (0.4, 0.3333, 5.96e-08), (0.4, 0.2667, 5.96e-08), (0.4, 0.2, 5.96e-08), (0.4, 0.1333, 5.96e-08), (0.4, 0.06667, 5.96e-08), (0.4, -4.917e-07, 5.96e-08), (0.4, -0.06667, 5.96e-08), (0.4, -0.1333, 5.96e-08), (0.4, -0.2, 5.96e-08), (0.4, -0.2667, 5.96e-08), (0.4, -0.3333, 5.96e-08), (0.4, -0.4, 5.96e-08), (0.4, -0.4667, 5.96e-08), (0.4, -0.6667, 5.96e-08), (0.4, -0.7333, 5.96e-08), (0.4, -0.8667, 5.96e-08), (0.4, -0.9333, 5.96e-08), (0.3333, 0.9333, 5.96e-08), (0.3333, 0.8667, 5.96e-08), (0.3333, 0.7333, 5.96e-08), (0.3333, 0.6667, 5.96e-08), (0.3333, 0.6, 5.96e-08), (0.3333, 0.5333, 5.96e-08), (0.3333, 0.4667, 5.96e-08), (0.3333, 0.4, 5.96e-08), (0.3333, 0.3333, 5.96e-08), (0.3333, 0.2667, 5.96e-08), (0.3333, 0.2, 5.96e-08), (0.3333, 0.1333, 5.96e-08), (0.3333, 0.06667, 5.96e-08), (0.3333, -4.917e-07, 5.96e-08), (0.3333, -0.06667, 5.96e-08), (0.3333, -0.1333, 5.96e-08), (0.3333, -0.2, 5.96e-08), (0.3333, -0.2667, 5.96e-08), (0.3333, -0.3333, 5.96e-08), (0.3333, -0.4, 5.96e-08), (0.3333, -0.4667, 5.96e-08), (0.3333, -0.5333, 5.96e-08), (0.3333, -0.6, 5.96e-08), (0.3333, -0.6667, 5.96e-08), (0.3333, -0.7333, 5.96e-08), (0.3333, -0.8667, 5.96e-08), (0.3333, -0.9333, 5.96e-08), (0.2667, 0.9333, 5.96e-08), (0.2667, 0.8667, 5.96e-08), (0.2667, 0.7333, 5.96e-08), (0.2667, 0.6667, 5.96e-08), (0.2667, 0.6, 5.96e-08), (0.2667, 0.5333, 5.96e-08), (0.2667, 0.4667, 5.96e-08), (0.2667, 0.4, 5.96e-08), (0.2667, 0.3333, 5.96e-08), (0.2667, 0.2667, 5.96e-08), (0.2667, 0.2, 5.96e-08), (0.2667, 0.1333, 5.96e-08), (0.2667, 0.06667, 5.96e-08), (0.2667, -4.917e-07, 5.96e-08), (0.2667, -0.06667, 5.96e-08), (0.2667, -0.1333, 5.96e-08), (0.2667, -0.2, 5.96e-08), (0.2667, -0.2667, 5.96e-08), (0.2667, -0.3333, 5.96e-08), (0.2667, -0.4, 5.96e-08), (0.2667, -0.4667, 5.96e-08), (0.2667, -0.5333, 5.96e-08), (0.2667, -0.6, 5.96e-08), (0.2667, -0.6667, 5.96e-08), (0.2667, -0.7333, 5.96e-08), (0.2667, -0.8667, 5.96e-08), (0.2667, -0.9333, 5.96e-08), (0.2, 0.9333, 5.96e-08), (0.2, 0.8667, 5.96e-08), (0.2, 0.8, 5.96e-08), (0.2, 0.7333, 5.96e-08), (0.2, 0.6667, 5.96e-08), (0.2, 0.6, 5.96e-08), (0.2, 0.5333, 5.96e-08), (0.2, 0.4667, 5.96e-08), (0.2, 0.4, 5.96e-08), (0.2, 0.3333, 5.96e-08), (0.2, 0.2667, 5.96e-08), (0.2, 0.2, 5.96e-08), (0.2, 0.1333, 5.96e-08), (0.2, 0.06667, 5.96e-08), (0.2, -4.917e-07, 5.96e-08), (0.2, -0.06667, 5.96e-08), (0.2, -0.1333, 5.96e-08), (0.2, -0.2, 5.96e-08), (0.2, -0.2667, 5.96e-08), (0.2, -0.3333, 5.96e-08), (0.2, -0.4, 5.96e-08), (0.2, -0.4667, 5.96e-08), (0.2, -0.6, 5.96e-08), (0.2, -0.6667, 5.96e-08), (0.2, -0.7333, 5.96e-08), (0.2, -0.8, 5.96e-08), (0.2, -0.8667, 5.96e-08), (0.2, -0.9333, 5.96e-08), (0.1333, 0.9333, 5.96e-08), (0.1333, 0.8667, 5.96e-08), (0.1333, 0.8, 5.96e-08), (0.1333, 0.7333, 5.96e-08), (0.1333, 0.6667, 5.96e-08), (0.1333, 0.6, 5.96e-08), (0.1333, 0.5333, 5.96e-08), (0.1333, 0.4667, 5.96e-08), (0.1333, 0.4, 5.96e-08), (0.1333, 0.3333, 5.96e-08), (0.1333, 0.2667, 5.96e-08), (0.1333, 0.2, 5.96e-08), (0.1333, 0.1333, 5.96e-08), (0.1333, 0.06667, 5.96e-08), (0.1333, -4.694e-07, 5.96e-08), (0.1333, -0.06667, 5.96e-08), (0.1333, -0.1333, 5.96e-08), (0.1333, -0.2, 5.96e-08), (0.1333, -0.2667, 5.96e-08), (0.1333, -0.3333, 5.96e-08), (0.1333, -0.4, 5.96e-08), (0.1333, -0.4667, 5.96e-08), (0.1333, -0.6, 5.96e-08), (0.1333, -0.6667, 5.96e-08), (0.1333, -0.7333, 5.96e-08), (0.1333, -0.8, 5.96e-08), (0.1333, -0.8667, 5.96e-08), (0.1333, -0.9333, 5.96e-08), (0.06667, 0.9333, 5.96e-08), (0.06667, 0.8667, 5.96e-08), (0.06667, 0.8, 5.96e-08), (0.06667, 0.7333, 5.96e-08), (0.06667, 0.6667, 5.96e-08), (0.06667, 0.6, 5.96e-08), (0.06667, 0.5333, 5.96e-08), (0.06667, 0.4667, 5.96e-08), (0.06667, 0.4, 5.96e-08), (0.06667, 0.3333, 5.96e-08), (0.06667, 0.2667, 5.96e-08), (0.06667, 0.2, 5.96e-08), (0.06667, 0.1333, 5.96e-08), (0.06667, 0.06667, 5.96e-08), (0.06667, -4.694e-07, 5.96e-08), (0.06667, -0.06667, 5.96e-08), (0.06667, -0.1333, 5.96e-08), (0.06667, -0.2, 5.96e-08), (0.06667, -0.2667, 5.96e-08), (0.06667, -0.3333, 5.96e-08), (0.06667, -0.4, 5.96e-08), (0.06667, -0.4667, 5.96e-08), (0.06667, -0.6, 5.96e-08), (0.06667, -0.6667, 5.96e-08), (0.06667, -0.7333, 5.96e-08), (0.06667, -0.8, 5.96e-08), (0.06667, -0.8667, 5.96e-08), (0.06667, -0.9333, 5.96e-08), (2.831e-07, 0.9333, 5.96e-08), (2.533e-07, 0.8667, 5.96e-08), (2.235e-07, 0.8, 5.96e-08), (1.937e-07, 0.7333, 5.96e-08), (1.639e-07, 0.6667, 5.96e-08), (1.341e-07, 0.6, 5.96e-08), (1.043e-07, 0.5333, 5.96e-08), (7.451e-08, 0.4667, 5.96e-08), (-4.47e-08, 0.2, 5.96e-08), (-7.451e-08, 0.1333, 5.96e-08), (-1.639e-07, -0.06667, 5.96e-08), (-1.937e-07, -0.1333, 5.96e-08), (-3.129e-07, -0.4, 5.96e-08), (-3.427e-07, -0.4667, 5.96e-08), (-4.023e-07, -0.6, 5.96e-08), (-4.321e-07, -0.6667, 5.96e-08), (-4.619e-07, -0.7333, 5.96e-08), (-4.917e-07, -0.8, 5.96e-08), (-5.215e-07, -0.8667, 5.96e-08), (-5.513e-07, -0.9333, 5.96e-08), (-0.06667, 0.9333, 5.96e-08), (-0.06667, 0.8667, 5.96e-08), (-0.06667, 0.8, 5.96e-08), (-0.06667, 0.7333, 5.96e-08), (-0.06667, 0.6667, 5.96e-08), (-0.06667, 0.6, 5.96e-08), (-0.06667, 0.5333, 5.96e-08), (-0.06667, 0.4667, 5.96e-08), (-0.06667, 0.4, 5.96e-08), (-0.06667, 0.3333, 5.96e-08), (-0.06667, 0.2667, 5.96e-08), (-0.06667, 0.2, 5.96e-08), (-0.06667, 0.1333, 5.96e-08), (-0.06667, 0.06667, 5.96e-08), (-0.06667, -3.725e-07, 5.96e-08), (-0.06667, -0.06667, 5.96e-08), (-0.06667, -0.1333, 5.96e-08), (-0.06667, -0.2, 5.96e-08), (-0.06667, -0.2667, 5.96e-08), (-0.06667, -0.3333, 5.96e-08), (-0.06667, -0.4, 5.96e-08), (-0.06667, -0.4667, 5.96e-08), (-0.06667, -0.6, 5.96e-08), (-0.06667, -0.6667, 5.96e-08), (-0.06667, -0.7333, 5.96e-08), (-0.06667, -0.8, 5.96e-08), (-0.06667, -0.8667, 5.96e-08), (-0.06667, -0.9333, 5.96e-08), (-0.1333, 0.9333, 5.96e-08), (-0.1333, 0.8667, 5.96e-08), (-0.1333, 0.8, 5.96e-08), (-0.1333, 0.7333, 5.96e-08), (-0.1333, 0.6667, 5.96e-08), (-0.1333, 0.6, 5.96e-08), (-0.1333, 0.5333, 5.96e-08), (-0.1333, 0.4667, 5.96e-08), (-0.1333, 0.4, 5.96e-08), (-0.1333, 0.3333, 5.96e-08), (-0.1333, 0.2667, 5.96e-08), (-0.1333, 0.2, 5.96e-08), (-0.1333, 0.1333, 5.96e-08), (-0.1333, 0.06667, 5.96e-08), (-0.1333, -3.502e-07, 5.96e-08), (-0.1333, -0.06667, 5.96e-08), (-0.1333, -0.1333, 5.96e-08), (-0.1333, -0.2, 5.96e-08), (-0.1333, -0.2667, 5.96e-08), (-0.1333, -0.3333, 5.96e-08), (-0.1333, -0.4, 5.96e-08), (-0.1333, -0.4667, 5.96e-08), (-0.1333, -0.6, 5.96e-08), (-0.1333, -0.6667, 5.96e-08), (-0.1333, -0.7333, 5.96e-08), (-0.1333, -0.8, 5.96e-08), (-0.1333, -0.8667, 5.96e-08), (-0.1333, -0.9333, 5.96e-08), (-0.2, 0.9333, 5.96e-08), (-0.2, 0.8667, 5.96e-08), (-0.2, 0.8, 5.96e-08), (-0.2, 0.7333, 5.96e-08), (-0.2, 0.6667, 5.96e-08), (-0.2, 0.6, 5.96e-08), (-0.2, 0.5333, 5.96e-08), (-0.2, 0.4667, 5.96e-08), (-0.2, 0.4, 5.96e-08), (-0.2, 0.3333, 5.96e-08), (-0.2, 0.2667, 5.96e-08), (-0.2, 0.2, 5.96e-08), (-0.2, 0.1333, 5.96e-08), (-0.2, 0.06667, 5.96e-08), (-0.2, -3.129e-07, 5.96e-08), (-0.2, -0.06667, 5.96e-08), (-0.2, -0.1333, 5.96e-08), (-0.2, -0.2, 5.96e-08), (-0.2, -0.2667, 5.96e-08), (-0.2, -0.3333, 5.96e-08), (-0.2, -0.4, 5.96e-08), (-0.2, -0.4667, 5.96e-08), (-0.2, -0.6, 5.96e-08), (-0.2, -0.6667, 5.96e-08), (-0.2, -0.7333, 5.96e-08), (-0.2, -0.8, 5.96e-08), (-0.2, -0.8667, 5.96e-08), (-0.2, -0.9333, 5.96e-08), (-0.2667, 0.9333, 5.96e-08), (-0.2667, 0.8667, 5.96e-08), (-0.2667, 0.7333, 5.96e-08), (-0.2667, 0.6667, 5.96e-08), (-0.2667, 0.6, 5.96e-08), (-0.2667, 0.5333, 5.96e-08), (-0.2667, 0.4667, 5.96e-08), (-0.2667, 0.4, 5.96e-08), (-0.2667, 0.3333, 5.96e-08), (-0.2667, 0.2667, 5.96e-08), (-0.2667, 0.2, 5.96e-08), (-0.2667, 0.1333, 5.96e-08), (-0.2667, 0.06667, 5.96e-08), (-0.2667, -2.98e-07, 5.96e-08), (-0.2667, -0.06667, 5.96e-08), (-0.2667, -0.1333, 5.96e-08), (-0.2667, -0.2, 5.96e-08), (-0.2667, -0.2667, 5.96e-08), (-0.2667, -0.3333, 5.96e-08), (-0.2667, -0.4, 5.96e-08), (-0.2667, -0.4667, 5.96e-08), (-0.2667, -0.5333, 5.96e-08), (-0.2667, -0.6, 5.96e-08), (-0.2667, -0.6667, 5.96e-08), (-0.2667, -0.7333, 5.96e-08), (-0.2667, -0.8667, 5.96e-08), (-0.2667, -0.9333, 5.96e-08), (-0.3333, 0.9333, 5.96e-08), (-0.3333, 0.8667, 5.96e-08), (-0.3333, 0.7333, 5.96e-08), (-0.3333, 0.6667, 5.96e-08), (-0.3333, 0.6, 5.96e-08), (-0.3333, 0.5333, 5.96e-08), (-0.3333, 0.4667, 5.96e-08), (-0.3333, 0.4, 5.96e-08), (-0.3333, 0.3333, 5.96e-08), (-0.3333, 0.2667, 5.96e-08), (-0.3333, 0.2, 5.96e-08), (-0.3333, 0.1333, 5.96e-08), (-0.3333, 0.06667, 5.96e-08), (-0.3333, -2.459e-07, 5.96e-08), (-0.3333, -0.06667, 5.96e-08), (-0.3333, -0.1333, 5.96e-08), (-0.3333, -0.2, 5.96e-08), (-0.3333, -0.2667, 5.96e-08), (-0.3333, -0.3333, 5.96e-08), (-0.3333, -0.4, 5.96e-08), (-0.3333, -0.4667, 5.96e-08), (-0.3333, -0.5333, 5.96e-08), (-0.3333, -0.6, 5.96e-08), (-0.3333, -0.6667, 5.96e-08), (-0.3333, -0.7333, 5.96e-08), (-0.3333, -0.8667, 5.96e-08), (-0.3333, -0.9333, 5.96e-08), (-0.4, 0.9333, 5.96e-08), (-0.4, 0.8667, 5.96e-08), (-0.4, 0.6667, 5.96e-08), (-0.4, 0.6, 5.96e-08), (-0.4, 0.5333, 5.96e-08), (-0.4, 0.4667, 5.96e-08), (-0.4, 0.4, 5.96e-08), (-0.4, 0.3333, 5.96e-08), (-0.4, 0.2667, 5.96e-08), (-0.4, 0.2, 5.96e-08), (-0.4, 0.1333, 5.96e-08), (-0.4, 0.06667, 5.96e-08), (-0.4, -1.937e-07, 5.96e-08), (-0.4, -0.06667, 5.96e-08), (-0.4, -0.1333, 5.96e-08), (-0.4, -0.2, 5.96e-08), (-0.4, -0.2667, 5.96e-08), (-0.4, -0.3333, 5.96e-08), (-0.4, -0.4, 5.96e-08), (-0.4, -0.4667, 5.96e-08), (-0.4, -0.6667, 5.96e-08), (-0.4, -0.7333, 5.96e-08), (-0.4, -0.8667, 5.96e-08), (-0.4, -0.9333, 5.96e-08), (-0.4667, 0.9333, 5.96e-08), (-0.4667, 0.8667, 5.96e-08), (-0.4667, 0.8, 5.96e-08), (-0.4667, 0.7333, 5.96e-08), (-0.4667, 0.6667, 5.96e-08), (-0.4667, 0.6, 5.96e-08), (-0.4667, 0.5333, 5.96e-08), (-0.4667, 0.4667, 5.96e-08), (-0.4667, 0.4, 5.96e-08), (-0.4667, 0.3333, 5.96e-08), (-0.4667, 0.2667, 5.96e-08), (-0.4667, 0.2, 5.96e-08), (-0.4667, 0.1333, 5.96e-08), (-0.4667, 0.06667, 5.96e-08), (-0.4667, -1.788e-07, 5.96e-08), (-0.4667, -0.06667, 5.96e-08), (-0.4667, -0.1333, 5.96e-08), (-0.4667, -0.2, 5.96e-08), (-0.4667, -0.2667, 5.96e-08), (-0.4667, -0.3333, 5.96e-08), (-0.4667, -0.4, 5.96e-08), (-0.4667, -0.4667, 5.96e-08), (-0.4667, -0.6667, 5.96e-08), (-0.4667, -0.7333, 5.96e-08), (-0.4667, -0.8, 5.96e-08), (-0.4667, -0.8667, 5.96e-08), (-0.4667, -0.9333, 5.96e-08), (-0.5333, 0.9333, 5.96e-08), (-0.5333, 0.8667, 5.96e-08), (-0.5333, 0.8, 5.96e-08), (-0.5333, 0.7333, 5.96e-08), (-0.5333, 0.6667, 5.96e-08), (-0.5333, 0.6, 5.96e-08), (-0.5333, 0.5333, 5.96e-08), (-0.5333, 0.4667, 5.96e-08), (-0.5333, 0.4, 5.96e-08), (-0.5333, 0.3333, 5.96e-08), (-0.5333, 0.2667, 5.96e-08), (-0.5333, 0.2, 5.96e-08), (-0.5333, 0.1333, 5.96e-08), (-0.5333, 0.06667, 5.96e-08), (-0.5333, -1.714e-07, 5.96e-08), (-0.5333, -0.06667, 5.96e-08), (-0.5333, -0.1333, 5.96e-08), (-0.5333, -0.2, 5.96e-08), (-0.5333, -0.2667, 5.96e-08), (-0.5333, -0.3333, 5.96e-08), (-0.5333, -0.4, 5.96e-08), (-0.5333, -0.4667, 5.96e-08), (-0.5333, -0.5333, 5.96e-08), (-0.5333, -0.6, 5.96e-08), (-0.5333, -0.6667, 5.96e-08), (-0.5333, -0.7333, 5.96e-08), (-0.5333, -0.8, 5.96e-08), (-0.5333, -0.8667, 5.96e-08), (-0.5333, -0.9333, 5.96e-08), (-0.6, 0.9333, 5.96e-08), (-0.6, 0.8667, 5.96e-08), (-0.6, 0.8, 5.96e-08), (-0.6, 0.7333, 5.96e-08), (-0.6, 0.6667, 5.96e-08), (-0.6, 0.6, 5.96e-08), (-0.6, 0.5333, 5.96e-08), (-0.6, 0.4667, 5.96e-08), (-0.6, 0.4, 5.96e-08), (-0.6, 0.3333, 5.96e-08), (-0.6, 0.2667, 5.96e-08), (-0.6, 0.2, 5.96e-08), (-0.6, 0.1333, 5.96e-08), (-0.6, 0.06667, 5.96e-08), (-0.6, -1.118e-07, 5.96e-08), (-0.6, -0.06667, 5.96e-08), (-0.6, -0.1333, 5.96e-08), (-0.6, -0.2, 5.96e-08), (-0.6, -0.2667, 5.96e-08), (-0.6, -0.3333, 5.96e-08), (-0.6, -0.4, 5.96e-08), (-0.6, -0.4667, 5.96e-08), (-0.6, -0.5333, 5.96e-08), (-0.6, -0.6, 5.96e-08), (-0.6, -0.6667, 5.96e-08), (-0.6, -0.7333, 5.96e-08), (-0.6, -0.8, 5.96e-08), (-0.6, -0.8667, 5.96e-08), (-0.6, -0.9333, 5.96e-08), (-0.6667, 0.9333, 5.96e-08), (-0.6667, 0.8667, 5.96e-08), (-0.6667, 0.8, 5.96e-08), (-0.6667, 0.7333, 5.96e-08), (-0.6667, 0.6667, 5.96e-08), (-0.6667, 0.6, 5.96e-08), (-0.6667, 0.2667, 5.96e-08), (-0.6667, 0.2, 5.96e-08), (-0.6667, 0.1333, 5.96e-08), (-0.6667, 0.06667, 5.96e-08), (-0.6667, -5.215e-08, 5.96e-08), (-0.6667, -0.06667, 5.96e-08), (-0.6667, -0.1333, 5.96e-08), (-0.6667, -0.2, 5.96e-08), (-0.6667, -0.6, 5.96e-08), (-0.6667, -0.6667, 5.96e-08), (-0.6667, -0.7333, 5.96e-08), (-0.6667, -0.8, 5.96e-08), (-0.6667, -0.8667, 5.96e-08), (-0.6667, -0.9333, 5.96e-08), (-0.7333, 0.9333, 5.96e-08), (-0.7333, 0.8667, 5.96e-08), (-0.7333, 0.6667, 5.96e-08), (-0.7333, 0.6, 5.96e-08), (-0.7333, 0.5333, 5.96e-08), (-0.7333, 0.4667, 5.96e-08), (-0.7333, 0.4, 5.96e-08), (-0.7333, 0.3333, 5.96e-08), (-0.7333, 0.2667, 5.96e-08), (-0.7333, 0.2, 5.96e-08), (-0.7333, 0.1333, 5.96e-08), (-0.7333, 0.06667, 5.96e-08), (-0.7333, -4.47e-08, 5.96e-08), (-0.7333, -0.06667, 5.96e-08), (-0.7333, -0.1333, 5.96e-08), (-0.7333, -0.2, 5.96e-08), (-0.7333, -0.2667, 5.96e-08), (-0.7333, -0.3333, 5.96e-08), (-0.7333, -0.4, 5.96e-08), (-0.7333, -0.4667, 5.96e-08), (-0.7333, -0.5333, 5.96e-08), (-0.7333, -0.6, 5.96e-08), (-0.7333, -0.6667, 5.96e-08), (-0.7333, -0.8667, 5.96e-08), (-0.7333, -0.9333, 5.96e-08), (-0.8, 0.9333, 5.96e-08), (-0.8, 0.8667, 5.96e-08), (-0.8, 0.6667, 5.96e-08), (-0.8, 0.6, 5.96e-08), (-0.8, 0.5333, 5.96e-08), (-0.8, 0.4667, 5.96e-08), (-0.8, 0.4, 5.96e-08), (-0.8, 0.3333, 5.96e-08), (-0.8, 0.2667, 5.96e-08), (-0.8, 0.2, 5.96e-08), (-0.8, 0.1333, 5.96e-08), (-0.8, 0.06667, 5.96e-08), (-0.8, -2.235e-08, 5.96e-08), (-0.8, -0.06667, 5.96e-08), (-0.8, -0.1333, 5.96e-08), (-0.8, -0.2, 5.96e-08), (-0.8, -0.2667, 5.96e-08), (-0.8, -0.3333, 5.96e-08), (-0.8, -0.4, 5.96e-08), (-0.8, -0.4667, 5.96e-08), (-0.8, -0.5333, 5.96e-08), (-0.8, -0.6, 5.96e-08), (-0.8, -0.6667, 5.96e-08), (-0.8, -0.8667, 5.96e-08), (-0.8, -0.9333, 5.96e-08), (-0.8667, 0.9333, 5.96e-08), (-0.8667, 0.8667, 5.96e-08), (-0.8667, 0.8, 5.96e-08), (-0.8667, 0.7333, 5.96e-08), (-0.8667, 0.6667, 5.96e-08), (-0.8667, 0.6, 5.96e-08), (-0.8667, 0.4667, 5.96e-08), (-0.8667, 0.4, 5.96e-08), (-0.8667, 0.3333, 5.96e-08), (-0.8667, 0.2667, 5.96e-08), (-0.8667, 0.2, 5.96e-08), (-0.8667, 0.1333, 5.96e-08), (-0.8667, 0.06667, 5.96e-08), (-0.8667, 3.725e-08, 5.96e-08), (-0.8667, -0.06667, 5.96e-08), (-0.8667, -0.1333, 5.96e-08), (-0.8667, -0.2, 5.96e-08), (-0.8667, -0.2667, 5.96e-08), (-0.8667, -0.3333, 5.96e-08), (-0.8667, -0.4, 5.96e-08), (-0.8667, -0.4667, 5.96e-08), (-0.8667, -0.6, 5.96e-08), (-0.8667, -0.6667, 5.96e-08), (-0.8667, -0.7333, 5.96e-08), (-0.8667, -0.8, 5.96e-08), (-0.8667, -0.8667, 5.96e-08), (-0.8667, -0.9333, 5.96e-08), (-0.9333, 0.9333, 5.96e-08), (-0.9333, 0.8667, 5.96e-08), (-0.9333, 0.8, 5.96e-08), (-0.9333, 0.7333, 5.96e-08), (-0.9333, 0.6667, 5.96e-08), (-0.9333, 0.6, 5.96e-08), (-0.9333, 0.4667, 5.96e-08), (-0.9333, 0.4, 5.96e-08), (-0.9333, 0.3333, 5.96e-08), (-0.9333, 0.2667, 5.96e-08), (-0.9333, 0.2, 5.96e-08), (-0.9333, 0.1333, 5.96e-08), (-0.9333, 0.06667, 5.96e-08), (-0.9333, 9.686e-08, 5.96e-08), (-0.9333, -0.06667, 5.96e-08), (-0.9333, -0.1333, 5.96e-08), (-0.9333, -0.2, 5.96e-08), (-0.9333, -0.2667, 5.96e-08), (-0.9333, -0.3333, 5.96e-08), (-0.9333, -0.4, 5.96e-08), (-0.9333, -0.4667, 5.96e-08), (-0.9333, -0.6, 5.96e-08), (-0.9333, -0.6667, 5.96e-08), (-0.9333, -0.7333, 5.96e-08), (-0.9333, -0.8, 5.96e-08), (-0.9333, -0.8667, 5.96e-08), (-0.9333, -0.9333, 5.96e-08)], [(136, 137), (137, 138), (138, 139), (948, 949), (949, 950), (950, 951), (137, 21), (138, 22), (978, 138), (977, 137), (110, 949), (109, 950), (976, 977), (977, 978), (978, 979), (1711, 1712), (1712, 1713), (1713, 1714), (949, 1712), (950, 1713)], [(0, 1, 2, 3), (964, 95, 6, 94), (0, 4, 8, 9, 10, 11, 12, 13, 14, 15, 16, 17, 18, 19, 20, 21, 22, 23, 24, 25, 26, 27, 28, 29, 30, 31, 32, 33, 34, 35, 36, 5, 1), (1, 5, 66, 67, 68, 69, 70, 71, 72, 73, 74, 75, 76, 77, 78, 79, 80, 81, 82, 83, 84, 85, 86, 87, 88, 89, 90, 91, 92, 93, 94, 6, 2), (2, 6, 95, 96, 97, 98, 99, 100, 101, 102, 103, 104, 105, 106, 107, 108, 109, 110, 111, 112, 113, 114, 115, 116, 117, 118, 119, 120, 121, 122, 123, 7, 3), (4, 0, 3, 7, 65, 64, 63, 62, 61, 60, 59, 58, 57, 56, 55, 54, 53, 52, 51, 50, 49, 48, 47, 46, 45, 44, 43, 42, 41, 40, 39, 38, 37), (36, 152, 66, 5), (152, 181, 67, 66), (181, 210, 68, 67), (210, 239, 69, 68), (239, 268, 70, 69), (268, 297, 71, 70), (297, 326, 72, 71), (326, 355, 73, 72), (355, 384, 74, 73), (384, 413, 75, 74), (413, 442, 76, 75), (442, 471, 77, 76), (471, 500, 78, 77), (500, 529, 79, 78), (529, 558, 80, 79), (558, 587, 81, 80), (587, 616, 82, 81), (616, 645, 83, 82), (645, 674, 84, 83), (674, 703, 85, 84), (703, 732, 86, 85), (732, 761, 87, 86), (761, 790, 88, 87), (790, 819, 89, 88), (819, 848, 90, 89), (848, 877, 91, 90), (877, 906, 92, 91), (906, 935, 93, 92), (935, 964, 94, 93), (4, 37, 124, 8), (8, 124, 125, 9), (9, 125, 126, 10), (10, 126, 127, 11), (11, 127, 128, 12), (12, 128, 129, 13), (13, 129, 130, 14), (14, 130, 131, 15), (15, 131, 132, 16), (16, 132, 133, 17), (17, 133, 134, 18), (18, 134, 135, 19), (19, 135, 136, 20), (23, 139, 140, 24), (24, 140, 141, 25), (25, 141, 142, 26), (26, 142, 143, 27), (27, 143, 144, 28), (28, 144, 145, 29), (29, 145, 146, 30), (30, 146, 147, 31), (31, 147, 148, 32), (32, 148, 149, 33), (33, 149, 150, 34), (34, 150, 151, 35), (35, 151, 152, 36), (37, 38, 153, 124), (657, 658, 1451, 1450), (807, 806, 1589, 1590), (310, 309, 1129, 1130), (732, 703, 1493, 1517), (458, 459, 1268, 1267), (129, 158, 159, 130), (130, 159, 160, 131), (955, 956, 1719, 1718), (607, 608, 1404, 1403), (856, 855, 1627, 1628), (240, 269, 1089, 1069), (497, 526, 1332, 1304), (656, 657, 1450, 1449), (409, 408, 1220, 1221), (806, 805, 1588, 1589), (445, 474, 1282, 1254), (702, 731, 1516, 1492), (457, 458, 1267, 1266), (954, 955, 1718, 1717), (606, 607, 1403, 1402), (855, 854, 1626, 1627), (145, 174, 175, 146), (146, 175, 176, 147), (268, 239, 1068, 1088), (525, 496, 1303, 1331), (655, 656, 1449, 1448), (408, 407, 1219, 1220), (805, 804, 1587, 1588), (38, 39, 182, 153), (307, 308, 1128, 1127), (154, 183, 184, 155), (155, 184, 185, 156), (156, 185, 186, 157), (473, 444, 1253, 1281), (158, 187, 188, 159), (159, 188, 189, 160), (953, 954, 1717, 1716), (161, 190, 191, 162), (162, 191, 192, 163), (163, 192, 193, 164), (164, 193, 194, 165), (165, 194, 195, 166), (166, 195, 196, 167), (167, 196, 197, 168), (168, 197, 198, 169), (169, 198, 199, 170), (170, 199, 200, 171), (171, 200, 201, 172), (172, 201, 202, 173), (915, 886, 1654, 1680), (174, 203, 204, 175), (175, 204, 205, 176), (605, 606, 1402, 1401), (177, 206, 207, 178), (178, 207, 208, 179), (179, 208, 209, 180), (238, 267, 1087, 1067), (39, 40, 211, 182), (495, 524, 1330, 1302), (183, 212, 213, 184), (184, 213, 214, 185), (185, 214, 215, 186), (421, 392, 1204, 1231), (649, 678, 1469, 1442), (654, 655, 1448, 1447), (407, 406, 1218, 1219), (575, 546, 1347, 1372), (863, 834, 1613, 1635), (804, 803, 1586, 1587), (186, 215, 1046, 1021), (443, 472, 1280, 1252), (729, 700, 1491, 1515), (455, 456, 1265, 1264), (952, 953, 1716, 1715), (885, 914, 1679, 1653), (604, 605, 1401, 1400), (753, 754, 1539, 1538), (257, 256, 1081, 1082), (653, 654, 1447, 1446), (156, 157, 996, 995), (545, 574, 1371, 1346), (833, 862, 1634, 1612), (206, 235, 236, 207), (207, 236, 237, 208), (208, 237, 238, 209), (803, 802, 1585, 1586), (40, 41, 240, 211), (305, 306, 1126, 1125), (212, 241, 242, 213), (213, 242, 243, 214), (214, 243, 244, 215), (471, 442, 1251, 1279), (216, 245, 246, 217), (217, 246, 247, 218), (218, 247, 248, 219), (219, 248, 249, 220), (220, 249, 250, 221), (221, 250, 251, 222), (222, 251, 252, 223), (223, 252, 253, 224), (699, 728, 1514, 1490), (225, 254, 255, 226), (226, 255, 256, 227), (227, 256, 257, 228), (228, 257, 258, 229), (229, 258, 259, 230), (230, 259, 260, 231), (231, 260, 261, 232), (232, 261, 262, 233), (233, 262, 263, 234), (454, 455, 1264, 1263), (235, 264, 265, 236), (236, 265, 266, 237), (237, 266, 267, 238), (951, 952, 1715, 1714), (41, 42, 269, 240), (603, 604, 1400, 1399), (522, 493, 1301, 1329), (752, 753, 1538, 1537), (256, 255, 1080, 1081), (676, 647, 1441, 1468), (245, 274, 275, 246), (246, 275, 276, 247), (247, 276, 277, 248), (248, 277, 278, 249), (249, 278, 279, 250), (964, 935, 1699, 1726), (155, 156, 995, 994), (304, 305, 1125, 1124), (441, 470, 1278, 1250), (453, 454, 1263, 1262), (624, 595, 1391, 1419), (257, 286, 287, 258), (258, 287, 288, 259), (259, 288, 289, 260), (260, 289, 290, 261), (261, 290, 291, 262), (262, 291, 292, 263), (912, 883, 1651, 1678), (602, 603, 1399, 1398), (264, 235, 1066, 1084), (502, 503, 1310, 1309), (255, 254, 1079, 1080), (42, 43, 298, 269), (646, 675, 1467, 1440), (270, 299, 300, 271), (271, 300, 301, 272), (272, 301, 302, 273), (273, 302, 303, 274), (652, 651, 1444, 1445), (403, 404, 1216, 1215), (154, 155, 994, 993), (900, 901, 1669, 1668), (800, 801, 1584, 1583), (303, 304, 1124, 1123), (280, 309, 310, 281), (281, 310, 311, 282), (282, 311, 312, 283), (283, 312, 313, 284), (284, 313, 314, 285), (212, 183, 1020, 1045), (452, 453, 1262, 1261), (205, 204, 1039, 1040), (594, 623, 1418, 1390), (882, 911, 1677, 1650), (353, 354, 1172, 1171), (234, 263, 1083, 1065), (293, 322, 323, 294), (294, 323, 324, 295), (295, 324, 325, 296), (131, 160, 998, 971), (43, 44, 327, 298), (388, 417, 1227, 1200), (674, 645, 1439, 1466), (651, 650, 1443, 1444), (402, 403, 1215, 1214), (899, 900, 1668, 1667), (303, 332, 333, 304), (304, 333, 334, 305), (305, 334, 335, 306), (285, 314, 1134, 1105), (307, 336, 337, 308), (571, 542, 1345, 1368), (799, 800, 1583, 1582), (303, 302, 1122, 1123), (182, 211, 1044, 1019), (468, 439, 1249, 1276), (725, 696, 1487, 1513), (451, 452, 1261, 1260), (315, 344, 345, 316), (204, 203, 1038, 1039), (317, 346, 347, 318), (318, 347, 348, 319), (319, 348, 349, 320), (320, 349, 350, 321), (321, 350, 351, 322), (365, 336, 1156, 1181), (622, 593, 1389, 1417), (600, 601, 1397, 1396), (44, 45, 356, 327), (352, 353, 1171, 1170), (328, 357, 358, 329), (329, 358, 359, 330), (330, 359, 360, 331), (778, 807, 1590, 1561), (332, 361, 362, 333), (750, 749, 1534, 1535), (253, 252, 1077, 1078), (644, 673, 1465, 1438), (336, 365, 366, 337), (337, 366, 367, 338), (338, 367, 368, 339), (339, 368, 369, 340), (340, 369, 370, 341), (341, 370, 371, 342), (342, 371, 372, 343), (343, 372, 373, 344), (344, 373, 374, 345), (401, 402, 1214, 1213), (541, 570, 1367, 1344), (798, 799, 1582, 1581), (348, 377, 378, 349), (349, 378, 379, 350), (350, 379, 380, 351), (302, 301, 1121, 1122), (352, 381, 382, 353), (353, 382, 383, 354), (210, 181, 1018, 1043), (45, 46, 385, 356), (438, 467, 1275, 1248), (357, 386, 387, 358), (358, 387, 388, 359), (359, 388, 389, 360), (695, 724, 1512, 1486), (361, 390, 391, 362), (450, 451, 1260, 1259), (363, 392, 393, 364), (947, 948, 1711, 1710), (599, 600, 1396, 1395), (749, 748, 1533, 1534), (252, 251, 1076, 1077), (158, 129, 970, 997), (415, 386, 1199, 1226), (400, 401, 1213, 1212), (897, 898, 1666, 1665), (301, 300, 1120, 1121), (797, 798, 1581, 1580), (180, 209, 1042, 1017), (375, 404, 405, 376), (723, 694, 1485, 1511), (377, 406, 407, 378), (378, 407, 408, 379), (379, 408, 409, 380), (698, 699, 1490, 1489), (381, 410, 411, 382), (382, 411, 412, 383), (202, 201, 1036, 1037), (46, 47, 414, 385), (946, 947, 1710, 1709), (386, 415, 416, 387), (387, 416, 417, 388), (908, 879, 1649, 1674), (598, 599, 1395, 1394), (251, 250, 1075, 1076), (748, 747, 1532, 1533), (392, 421, 422, 393), (393, 422, 423, 394), (394, 423, 424, 395), (395, 424, 425, 396), (396, 425, 426, 397), (397, 426, 427, 398), (398, 427, 428, 399), (399, 428, 429, 400), (400, 429, 430, 401), (401, 430, 431, 402), (402, 431, 432, 403), (403, 432, 433, 404), (404, 433, 434, 405), (385, 414, 1225, 1198), (671, 642, 1436, 1464), (930, 959, 1721, 1694), (399, 400, 1212, 1211), (152, 151, 990, 991), (410, 439, 440, 411), (411, 440, 441, 412), (896, 897, 1665, 1664), (47, 48, 443, 414), (300, 299, 1119, 1120), (415, 444, 445, 416), (416, 445, 446, 417), (796, 797, 1580, 1579), (418, 447, 448, 419), (419, 448, 449, 420), (697, 698, 1489, 1488), (201, 200, 1035, 1036), (945, 946, 1709, 1708), (333, 362, 1178, 1153), (590, 619, 1414, 1386), (878, 907, 1673, 1648), (597, 598, 1394, 1393), (846, 847, 1621, 1620), (499, 498, 1305, 1306), (747, 746, 1531, 1532), (413, 384, 1197, 1224), (641, 670, 1463, 1435), (398, 399, 1211, 1210), (151, 150, 989, 990), (895, 896, 1664, 1663), (435, 464, 465, 436), (436, 465, 466, 437), (437, 466, 467, 438), (796, 795, 1578, 1579), (439, 468, 469, 440), (440, 469, 470, 441), (464, 435, 1245, 1273), (48, 49, 472, 443), (448, 447, 1256, 1257), (444, 473, 474, 445), (200, 199, 1034, 1035), (696, 697, 1488, 1487), (944, 945, 1708, 1707), (448, 477, 478, 449), (361, 332, 1152, 1177), (450, 479, 480, 451), (451, 480, 481, 452), (452, 481, 482, 453), (453, 482, 483, 454), (454, 483, 484, 455), (455, 484, 485, 456), (618, 589, 1385, 1413), (457, 486, 487, 458), (458, 487, 488, 459), (459, 488, 489, 460), (460, 489, 490, 461), (461, 490, 491, 462), (462, 491, 492, 463), (906, 877, 1647, 1672), (464, 493, 494, 465), (465, 494, 495, 466), (596, 597, 1393, 1392), (845, 846, 1620, 1619), (746, 745, 1530, 1531), (469, 498, 499, 470), (383, 412, 1223, 1196), (49, 50, 501, 472), (957, 928, 1693, 1720), (397, 398, 1210, 1209), (150, 149, 988, 989), (475, 504, 505, 476), (894, 895, 1663, 1662), (477, 506, 507, 478), (309, 280, 1100, 1129), (566, 537, 1343, 1363), (854, 825, 1608, 1626), (795, 794, 1577, 1578), (206, 177, 1014, 1041), (199, 198, 1033, 1034), (943, 944, 1707, 1706), (331, 360, 1176, 1151), (588, 617, 1412, 1384), (876, 905, 1671, 1646), (595, 596, 1392, 1391), (348, 347, 1167, 1168), (844, 845, 1619, 1618), (802, 773, 1556, 1585), (496, 497, 1304, 1303), (493, 522, 523, 494), (494, 523, 524, 495), (745, 744, 1529, 1530), (496, 525, 526, 497), (396, 397, 1209, 1208), (149, 148, 987, 988), (893, 894, 1662, 1661), (50, 51, 530, 501), (536, 565, 1362, 1342), (502, 531, 532, 503), (824, 853, 1625, 1607), (504, 533, 534, 505), (794, 793, 1576, 1577), (506, 535, 536, 507), (176, 205, 1040, 1013), (508, 537, 538, 509), (509, 538, 539, 510), (510, 539, 540, 511), (511, 540, 541, 512), (446, 445, 1254, 1255), (513, 542, 543, 514), (514, 543, 544, 515), (515, 544, 545, 516), (198, 197, 1032, 1033), (517, 546, 547, 518), (518, 547, 548, 519), (519, 548, 549, 520), (520, 549, 550, 521), (616, 587, 1383, 1411), (522, 551, 552, 523), (523, 552, 553, 524), (347, 346, 1166, 1167), (525, 554, 555, 526), (744, 743, 1528, 1529), (527, 556, 557, 528), (124, 153, 992, 965), (51, 52, 559, 530), (410, 381, 1195, 1222), (531, 560, 561, 532), (667, 638, 1433, 1460), (533, 562, 563, 534), (395, 396, 1208, 1207), (535, 564, 565, 536), (148, 147, 986, 987), (537, 566, 567, 538), (538, 567, 568, 539), (539, 568, 569, 540), (540, 569, 570, 541), (892, 893, 1661, 1660), (542, 571, 572, 543), (543, 572, 573, 544), (544, 573, 574, 545), (564, 535, 1341, 1361), (546, 575, 576, 547), (547, 576, 577, 548), (548, 577, 578, 549), (549, 578, 579, 550), (793, 792, 1575, 1576), (551, 580, 581, 552), (552, 581, 582, 553), (197, 196, 1031, 1032), (554, 583, 584, 555), (694, 693, 1484, 1485), (556, 585, 586, 557), (380, 409, 1221, 1194), (52, 53, 588, 559), (394, 395, 1207, 1206), (891, 892, 1660, 1659), (534, 563, 1360, 1340), (562, 591, 592, 563), (295, 296, 1116, 1115), (564, 593, 594, 565), (203, 174, 1012, 1038), (196, 195, 1030, 1031), (693, 692, 1483, 1484), (940, 941, 1705, 1704), (357, 328, 1148, 1175), (902, 873, 1645, 1670), (254, 225, 1056, 1079), (393, 394, 1206, 1205), (642, 643, 1437, 1436), (890, 891, 1659, 1658), (562, 533, 1339, 1359), (850, 821, 1604, 1624), (294, 295, 1115, 1114), (173, 202, 1037, 1011), (195, 194, 1029, 1030), (580, 609, 610, 581), (581, 610, 611, 582), (692, 691, 1482, 1483), (583, 612, 613, 584), (939, 940, 1704, 1703), (327, 356, 1174, 1147), (584, 613, 1408, 1380), (53, 54, 617, 588), (343, 344, 1164, 1163), (589, 618, 619, 590), (592, 591, 1387, 1388), (224, 253, 1078, 1055), (244, 243, 1072, 1073), (593, 622, 623, 594), (740, 741, 1526, 1525), (595, 624, 625, 596), (596, 625, 626, 597), (597, 626, 627, 598), (598, 627, 628, 599), (599, 628, 629, 600), (600, 629, 630, 601), (145, 144, 984, 985), (602, 631, 632, 603), (603, 632, 633, 604), (604, 633, 634, 605), (605, 634, 635, 606), (606, 635, 636, 607), (607, 636, 637, 608), (889, 890, 1658, 1657), (609, 638, 639, 610), (610, 639, 640, 611), (532, 561, 1358, 1338), (820, 849, 1623, 1603), (293, 294, 1114, 1113), (614, 643, 644, 615), (194, 193, 1028, 1029), (54, 55, 646, 617), (691, 690, 1481, 1482), (618, 647, 648, 619), (619, 648, 649, 620), (938, 939, 1703, 1702), (621, 650, 651, 622), (622, 651, 652, 623), (355, 326, 1146, 1173), (612, 583, 1379, 1407), (342, 343, 1163, 1162), (243, 242, 1071, 1072), (739, 740, 1525, 1524), (492, 491, 1299, 1300), (406, 377, 1193, 1218), (144, 143, 983, 984), (640, 641, 1435, 1434), (888, 889, 1657, 1656), (274, 303, 1123, 1094), (560, 531, 1337, 1357), (848, 819, 1602, 1622), (193, 192, 1027, 1028), (690, 689, 1480, 1481), (638, 667, 668, 639), (639, 668, 669, 640), (640, 669, 670, 641), (937, 938, 1702, 1701), (642, 671, 672, 643), (643, 672, 673, 644), (582, 611, 1406, 1378), (55, 56, 675, 646), (589, 590, 1386, 1385), (647, 676, 677, 648), (648, 677, 678, 649), (341, 342, 1162, 1161), (767, 796, 1579, 1550), (242, 241, 1070, 1071), (491, 490, 1298, 1299), (653, 682, 683, 654), (654, 683, 684, 655), (655, 684, 685, 656), (656, 685, 686, 657), (657, 686, 687, 658), (658, 687, 688, 659), (659, 688, 689, 660), (660, 689, 690, 661), (661, 690, 691, 662), (662, 691, 692, 663), (663, 692, 693, 664), (664, 693, 694, 665), (665, 694, 695, 666), (376, 405, 1217, 1192), (143, 142, 982, 983), (391, 390, 1202, 1203), (887, 888, 1656, 1655), (530, 559, 1356, 1336), (671, 700, 701, 672), (672, 701, 702, 673), (788, 789, 1572, 1571), (56, 57, 704, 675), (292, 291, 1111, 1112), (676, 705, 706, 677), (677, 706, 707, 678), (678, 707, 708, 679), (192, 191, 1026, 1027), (680, 709, 710, 681), (689, 688, 1479, 1480), (682, 711, 712, 683), (936, 937, 1701, 1700), (340, 341, 1161, 1160), (478, 507, 1314, 1286), (490, 489, 1297, 1298), (404, 375, 1191, 1216), (142, 141, 981, 982), (886, 887, 1655, 1654), (558, 529, 1335, 1355), (787, 788, 1571, 1570), (291, 290, 1110, 1111), (683, 712, 1500, 1474), (694, 723, 724, 695), (191, 190, 1025, 1026), (696, 725, 726, 697), (697, 726, 727, 698), (698, 727, 728, 699), (688, 687, 1478, 1479), (700, 729, 730, 701), (701, 730, 731, 702), (609, 580, 1377, 1405), (57, 58, 733, 704), (339, 340, 1160, 1159), (705, 734, 735, 706), (706, 735, 736, 707), (707, 736, 737, 708), (836, 837, 1616, 1615), (709, 738, 739, 710), (506, 477, 1285, 1313), (737, 736, 1521, 1522), (489, 488, 1296, 1297), (713, 742, 743, 714), (714, 743, 744, 715), (715, 744, 745, 716), (716, 745, 746, 717), (717, 746, 747, 718), (718, 747, 748, 719), (719, 748, 749, 720), (720, 749, 750, 721), (721, 750, 751, 722), (141, 140, 980, 981), (389, 388, 1200, 1201), (528, 557, 1354, 1334), (725, 754, 755, 726), (726, 755, 756, 727), (727, 756, 757, 728), (786, 787, 1570, 1569), (729, 758, 759, 730), (730, 759, 760, 731), (290, 289, 1109, 1110), (58, 59, 762, 733), (711, 682, 1473, 1499), (687, 686, 1477, 1478), (322, 351, 1169, 1142), (338, 339, 1159, 1158), (835, 836, 1615, 1614), (738, 767, 768, 739), (739, 768, 769, 740), (740, 769, 770, 741), (476, 505, 1312, 1284), (742, 771, 772, 743), (733, 762, 1545, 1518), (736, 735, 1520, 1521), (488, 487, 1295, 1296), (637, 636, 1431, 1432), (140, 139, 979, 980), (884, 885, 1653, 1652), (299, 270, 1090, 1119), (750, 779, 780, 751), (556, 527, 1333, 1353), (752, 781, 782, 753), (753, 782, 783, 754), (754, 783, 784, 755), (755, 784, 785, 756), (756, 785, 786, 757), (786, 785, 1568, 1569), (289, 288, 1108, 1109), (681, 710, 1498, 1472), (686, 685, 1476, 1477), (59, 60, 791, 762), (437, 438, 1248, 1247), (763, 792, 793, 764), (764, 793, 794, 765), (765, 794, 795, 766), (766, 795, 796, 767), (189, 188, 1023, 1024), (337, 338, 1158, 1157), (834, 835, 1614, 1613), (504, 475, 1283, 1311), (761, 732, 1517, 1544), (792, 763, 1546, 1575), (773, 802, 803, 774), (774, 803, 804, 775), (775, 804, 805, 776), (776, 805, 806, 777), (777, 806, 807, 778), (735, 734, 1519, 1520), (487, 486, 1294, 1295), (636, 635, 1430, 1431), (883, 884, 1652, 1651), (269, 298, 1118, 1089), (526, 555, 1352, 1332), (814, 843, 1617, 1597), (786, 815, 816, 787), (787, 816, 817, 788), (788, 817, 818, 789), (785, 784, 1567, 1568), (60, 61, 820, 791), (288, 287, 1107, 1108), (709, 680, 1471, 1497), (685, 684, 1475, 1476), (436, 437, 1247, 1246), (188, 187, 1022, 1023), (796, 825, 826, 797), (797, 826, 827, 798), (798, 827, 828, 799), (799, 828, 829, 800), (800, 829, 830, 801), (934, 933, 1697, 1698), (586, 585, 1381, 1382), (731, 760, 1543, 1516), (762, 791, 1574, 1545), (635, 634, 1429, 1430), (297, 268, 1088, 1117), (808, 837, 838, 809), (809, 838, 839, 810), (810, 839, 840, 811), (811, 840, 841, 812), (812, 841, 842, 813), (813, 842, 843, 814), (554, 525, 1331, 1351), (784, 783, 1566, 1567), (287, 286, 1106, 1107), (679, 708, 1496, 1470), (684, 683, 1474, 1475), (61, 62, 849, 820), (435, 436, 1246, 1245), (821, 850, 851, 822), (822, 851, 852, 823), (823, 852, 853, 824), (933, 932, 1696, 1697), (825, 854, 855, 826), (826, 855, 856, 827), (827, 856, 857, 828), (828, 857, 858, 829), (829, 858, 859, 830), (830, 859, 860, 831), (831, 860, 861, 832), (832, 861, 862, 833), (832, 833, 1612, 1611), (834, 863, 864, 835), (835, 864, 865, 836), (836, 865, 866, 837), (837, 866, 867, 838), (838, 867, 868, 839), (839, 868, 869, 840), (840, 869, 870, 841), (841, 870, 871, 842), (842, 871, 872, 843), (245, 216, 1047, 1074), (844, 873, 874, 845), (845, 874, 875, 846), (846, 875, 876, 847), (790, 761, 1544, 1573), (62, 63, 878, 849), (485, 484, 1292, 1293), (850, 879, 880, 851), (851, 880, 881, 852), (852, 881, 882, 853), (634, 633, 1428, 1429), (524, 553, 1350, 1330), (783, 782, 1565, 1566), (932, 931, 1695, 1696), (831, 832, 1611, 1610), (335, 334, 1154, 1155), (215, 244, 1073, 1046), (472, 501, 1308, 1280), (758, 729, 1515, 1541), (484, 483, 1291, 1292), (914, 943, 1706, 1679), (633, 632, 1427, 1428), (136, 135, 975, 976), (782, 781, 1564, 1565), (284, 285, 1105, 1104), (420, 449, 1258, 1230), (434, 433, 1243, 1244), (346, 317, 1137, 1166), (830, 831, 1610, 1609), (873, 902, 903, 874), (874, 903, 904, 875), (875, 904, 905, 876), (334, 333, 1153, 1154), (63, 64, 907, 878), (500, 471, 1279, 1307), (879, 908, 909, 880), (880, 909, 910, 881), (881, 910, 911, 882), (728, 757, 1540, 1514), (883, 912, 913, 884), (884, 913, 914, 885), (483, 482, 1290, 1291), (886, 915, 916, 887), (887, 916, 917, 888), (888, 917, 918, 889), (889, 918, 919, 890), (890, 919, 920, 891), (891, 920, 921, 892), (892, 921, 922, 893), (893, 922, 923, 894), (894, 923, 924, 895), (895, 924, 925, 896), (896, 925, 926, 897), (897, 926, 927, 898), (632, 631, 1426, 1427), (899, 928, 929, 900), (900, 929, 930, 901), (135, 134, 974, 975), (902, 931, 932, 903), (903, 932, 933, 904), (904, 933, 934, 905), (551, 522, 1329, 1349), (64, 65, 936, 907), (283, 284, 1104, 1103), (705, 676, 1468, 1495), (680, 681, 1472, 1471), (433, 432, 1242, 1243), (316, 345, 1165, 1136), (912, 941, 942, 913), (913, 942, 943, 914), (470, 499, 1306, 1278), (482, 481, 1289, 1290), (233, 234, 1065, 1064), (941, 912, 1678, 1705), (134, 133, 973, 974), (521, 550, 1348, 1328), (780, 779, 1562, 1563), (282, 283, 1103, 1102), (190, 161, 999, 1025), (447, 418, 1228, 1256), (675, 704, 1494, 1467), (432, 431, 1241, 1242), (344, 315, 1135, 1164), (241, 212, 1045, 1070), (928, 957, 958, 929), (929, 958, 959, 930), (498, 469, 1277, 1305), (757, 786, 1569, 1540), (481, 480, 1288, 1289), (232, 233, 1064, 1063), (623, 652, 1445, 1418), (65, 7, 123, 936), (936, 123, 122, 937), (937, 122, 121, 938), (938, 121, 120, 939), (939, 120, 119, 940), (940, 119, 118, 941), (941, 118, 117, 942), (942, 117, 116, 943), (943, 116, 115, 944), (944, 115, 114, 945), (945, 114, 113, 946), (946, 113, 112, 947), (947, 112, 111, 948), (951, 108, 107, 952), (952, 107, 106, 953), (953, 106, 105, 954), (954, 105, 104, 955), (955, 104, 103, 956), (956, 103, 102, 957), (957, 102, 101, 958), (958, 101, 100, 959), (959, 100, 99, 960), (960, 99, 98, 961), (961, 98, 97, 962), (962, 97, 96, 963), (963, 96, 95, 964), (508, 509, 1316, 1315), (815, 786, 1569, 1598), (857, 856, 1628, 1629), (601, 630, 1425, 1397), (956, 957, 1720, 1719), (459, 460, 1269, 1268), (704, 733, 1518, 1494), (311, 310, 1130, 1131), (550, 579, 1376, 1348), (322, 293, 1113, 1142), (161, 162, 1000, 999), (658, 659, 1452, 1451), (682, 653, 1446, 1473), (509, 510, 1317, 1316), (759, 758, 1541, 1542), (858, 857, 1629, 1630), (631, 602, 1398, 1426), (345, 374, 1190, 1165), (460, 461, 1270, 1269), (734, 705, 1495, 1519), (477, 448, 1257, 1285), (312, 311, 1131, 1132), (808, 809, 1592, 1591), (580, 551, 1349, 1377), (162, 163, 1001, 1000), (659, 660, 1453, 1452), (510, 511, 1318, 1317), (760, 759, 1542, 1543), (529, 500, 1307, 1335), (859, 858, 1630, 1631), (461, 462, 1271, 1270), (449, 478, 1286, 1258), (313, 312, 1132, 1133), (561, 560, 1357, 1358), (809, 810, 1593, 1592), (909, 908, 1674, 1675), (163, 164, 1002, 1001), (660, 661, 1454, 1453), (511, 512, 1319, 1318), (789, 818, 1601, 1572), (501, 530, 1336, 1308), (860, 859, 1631, 1632), (959, 960, 1722, 1721), (462, 463, 1272, 1271), (767, 738, 1523, 1550), (479, 450, 1259, 1287), (314, 313, 1133, 1134), (810, 811, 1594, 1593), (553, 582, 1378, 1350), (296, 325, 1145, 1116), (910, 909, 1675, 1676), (164, 165, 1003, 1002), (661, 662, 1455, 1454), (265, 264, 1084, 1085), (819, 790, 1573, 1602), (531, 502, 1309, 1337), (274, 245, 1074, 1094), (861, 860, 1632, 1633), (363, 364, 1180, 1179), (613, 612, 1407, 1408), (377, 348, 1168, 1193), (960, 961, 1723, 1722), (712, 711, 1499, 1500), (708, 737, 1522, 1496), (811, 812, 1595, 1594), (583, 554, 1351, 1379), (326, 297, 1117, 1146), (911, 910, 1676, 1677), (662, 663, 1456, 1455), (165, 166, 1004, 1003), (266, 265, 1085, 1086), (513, 514, 1321, 1320), (791, 820, 1603, 1574), (503, 532, 1338, 1310), (862, 861, 1633, 1634), (961, 962, 1724, 1723), (738, 709, 1497, 1523), (315, 316, 1136, 1135), (812, 813, 1596, 1595), (843, 872, 1644, 1617), (555, 584, 1380, 1352), (298, 327, 1147, 1118), (663, 664, 1457, 1456), (166, 167, 1005, 1004), (267, 266, 1086, 1087), (514, 515, 1322, 1321), (533, 504, 1311, 1339), (366, 365, 1181, 1182), (614, 615, 1410, 1409), (962, 963, 1725, 1724), (713, 714, 1502, 1501), (216, 217, 1048, 1047), (741, 770, 1553, 1526), (710, 739, 1524, 1498), (813, 814, 1597, 1596), (873, 844, 1618, 1645), (585, 556, 1353, 1381), (664, 665, 1458, 1457), (167, 168, 1006, 1005), (174, 145, 985, 1012), (515, 516, 1323, 1322), (763, 764, 1547, 1546), (505, 534, 1340, 1312), (864, 863, 1635, 1636), (367, 366, 1182, 1183), (608, 637, 1432, 1404), (351, 380, 1194, 1169), (963, 964, 1726, 1725), (467, 466, 1274, 1275), (714, 715, 1503, 1502), (217, 218, 1049, 1048), (771, 742, 1527, 1554), (317, 318, 1138, 1137), (557, 586, 1382, 1354), (665, 666, 1459, 1458), (168, 169, 1007, 1006), (764, 765, 1548, 1547), (535, 506, 1313, 1341), (865, 864, 1636, 1637), (368, 367, 1183, 1184), (638, 609, 1405, 1433), (381, 352, 1170, 1195), (715, 716, 1504, 1503), (218, 219, 1050, 1049), (743, 772, 1555, 1528), (567, 566, 1363, 1364), (816, 815, 1598, 1599), (318, 319, 1139, 1138), (587, 558, 1355, 1383), (169, 170, 1008, 1007), (147, 176, 1013, 986), (517, 518, 1325, 1324), (765, 766, 1549, 1548), (507, 536, 1342, 1314), (250, 279, 1099, 1075), (866, 865, 1637, 1638), (369, 368, 1184, 1185), (898, 927, 1692, 1666), (469, 468, 1276, 1277), (716, 717, 1505, 1504), (219, 220, 1051, 1050), (742, 713, 1501, 1527), (456, 485, 1293, 1265), (568, 567, 1364, 1365), (817, 816, 1599, 1600), (319, 320, 1140, 1139), (847, 876, 1646, 1621), (559, 588, 1384, 1356), (916, 915, 1680, 1681), (668, 667, 1460, 1461), (170, 171, 1009, 1008), (418, 419, 1229, 1228), (405, 434, 1244, 1217), (518, 519, 1326, 1325), (766, 767, 1550, 1549), (825, 796, 1579, 1608), (537, 508, 1315, 1343), (867, 866, 1638, 1639), (370, 369, 1185, 1186), (928, 899, 1667, 1693), (611, 640, 1434, 1406), (354, 383, 1196, 1172), (717, 718, 1506, 1505), (220, 221, 1052, 1051), (486, 457, 1266, 1294), (569, 568, 1365, 1366), (818, 817, 1600, 1601), (320, 321, 1141, 1140), (877, 848, 1622, 1647), (332, 303, 1123, 1152), (917, 916, 1681, 1682), (669, 668, 1461, 1462), (171, 172, 1010, 1009), (419, 420, 1230, 1229), (519, 520, 1327, 1326), (768, 767, 1550, 1551), (270, 271, 1091, 1090), (868, 867, 1639, 1640), (371, 370, 1186, 1187), (384, 355, 1173, 1197), (718, 719, 1507, 1506), (221, 222, 1053, 1052), (570, 569, 1366, 1367), (321, 322, 1142, 1141), (849, 878, 1648, 1623), (918, 917, 1682, 1683), (670, 669, 1462, 1463), (172, 173, 1011, 1010), (769, 768, 1551, 1552), (271, 272, 1092, 1091), (520, 521, 1328, 1327), (869, 868, 1640, 1641), (619, 620, 1415, 1414), (372, 371, 1187, 1188), (901, 930, 1694, 1669), (356, 385, 1198, 1174), (719, 720, 1508, 1507), (222, 223, 1054, 1053), (323, 322, 1142, 1143), (879, 850, 1624, 1649), (591, 562, 1359, 1387), (919, 918, 1683, 1684), (422, 421, 1231, 1232), (770, 769, 1552, 1553), (272, 273, 1093, 1092), (870, 869, 1641, 1642), (373, 372, 1188, 1189), (931, 902, 1670, 1695), (643, 614, 1409, 1437), (386, 357, 1175, 1199), (720, 721, 1509, 1508), (223, 224, 1055, 1054), (324, 323, 1143, 1144), (572, 571, 1368, 1369), (563, 592, 1388, 1360), (306, 335, 1155, 1126), (920, 919, 1684, 1685), (423, 422, 1232, 1233), (666, 695, 1486, 1459), (181, 152, 991, 1018), (273, 274, 1094, 1093), (512, 541, 1344, 1319), (871, 870, 1642, 1643), (125, 124, 965, 966), (374, 373, 1189, 1190), (621, 622, 1417, 1416), (615, 644, 1438, 1410), (721, 722, 1510, 1509), (325, 324, 1144, 1145), (573, 572, 1369, 1370), (593, 564, 1361, 1389), (336, 307, 1127, 1156), (921, 920, 1685, 1686), (424, 423, 1233, 1234), (439, 410, 1222, 1249), (153, 182, 1019, 992), (772, 771, 1554, 1555), (275, 274, 1094, 1095), (801, 830, 1609, 1584), (542, 513, 1320, 1345), (872, 871, 1643, 1644), (126, 125, 966, 967), (645, 616, 1411, 1439), (225, 226, 1057, 1056), (474, 473, 1281, 1282), (779, 750, 1535, 1562), (821, 822, 1605, 1604), (574, 573, 1370, 1371), (853, 882, 1650, 1625), (565, 594, 1390, 1362), (308, 337, 1157, 1128), (922, 921, 1686, 1687), (425, 424, 1234, 1235), (183, 154, 993, 1020), (276, 275, 1095, 1096), (286, 257, 1082, 1106), (127, 126, 967, 968), (375, 376, 1192, 1191), (905, 934, 1698, 1671), (617, 646, 1440, 1412), (360, 389, 1201, 1176), (226, 227, 1058, 1057), (724, 723, 1511, 1512), (751, 780, 1563, 1536), (463, 492, 1300, 1272), (235, 206, 1041, 1066), (822, 823, 1606, 1605), (923, 922, 1687, 1688), (177, 178, 1015, 1014), (426, 425, 1235, 1236), (412, 441, 1250, 1223), (277, 276, 1096, 1097), (773, 774, 1557, 1556), (128, 127, 968, 969), (625, 624, 1419, 1420), (935, 906, 1672, 1699), (647, 618, 1413, 1441), (390, 361, 1177, 1202), (227, 228, 1059, 1058), (475, 476, 1284, 1283), (781, 752, 1537, 1564), (493, 464, 1273, 1301), (576, 575, 1372, 1373), (823, 824, 1607, 1606), (924, 923, 1688, 1689), (178, 179, 1016, 1015), (427, 426, 1236, 1237), (442, 413, 1224, 1251), (278, 277, 1097, 1098), (774, 775, 1558, 1557), (516, 545, 1346, 1323), (129, 128, 969, 970), (626, 625, 1420, 1421), (907, 936, 1700, 1673), (362, 391, 1203, 1178), (228, 229, 1060, 1059), (722, 751, 1536, 1510), (577, 576, 1373, 1374), (925, 924, 1689, 1690), (179, 180, 1017, 1016), (428, 427, 1237, 1238), (700, 671, 1464, 1491), (414, 443, 1252, 1225), (157, 186, 1021, 996), (279, 278, 1098, 1099), (527, 528, 1334, 1333), (775, 776, 1559, 1558), (546, 517, 1324, 1347), (627, 626, 1421, 1422), (620, 649, 1442, 1415), (392, 363, 1179, 1204), (229, 230, 1061, 1060), (466, 495, 1302, 1274), (209, 238, 1067, 1042), (328, 329, 1149, 1148), (578, 577, 1374, 1375), (926, 925, 1690, 1691), (429, 428, 1238, 1239), (444, 415, 1226, 1253), (187, 158, 997, 1022), (776, 777, 1560, 1559), (628, 627, 1422, 1423), (650, 621, 1416, 1443), (364, 393, 1205, 1180), (230, 231, 1062, 1061), (239, 210, 1043, 1068), (329, 330, 1150, 1149), (579, 578, 1375, 1376), (927, 926, 1691, 1692), (430, 429, 1239, 1240), (673, 702, 1492, 1465), (280, 281, 1101, 1100), (777, 778, 1561, 1560), (132, 131, 971, 972), (629, 628, 1423, 1424), (231, 232, 1063, 1062), (480, 479, 1287, 1288), (754, 725, 1513, 1539), (211, 240, 1069, 1044), (330, 331, 1151, 1150), (431, 430, 1240, 1241), (678, 679, 1470, 1469), (703, 674, 1466, 1493), (417, 446, 1255, 1227), (160, 189, 1024, 998), (281, 282, 1102, 1101), (837, 808, 1591, 1616), (263, 292, 1112, 1083), (133, 132, 972, 973), (630, 629, 1424, 1425)])
me_cube.materials.append(mat_material)
me_cube.use_remesh_preserve_volume = False
me_cube.use_remesh_preserve_attributes = False
me_cube.use_mirror_vertex_groups = False
me_cube.update()

# ---- objects
ob_cube = bpy.data.objects.new('Cube', me_cube)
ob_lamp = bpy.data.objects.new('Lamp', light_lamp)
ob_camera = bpy.data.objects.new('Camera', cam_camera)

# ---- transforms, parenting, visibility, modifiers, constraints
ob_cube.location = (0.0, 0.0, 0.0)
ob_cube.scale = (8.0, 8.0, 1.0)
ob_cube.lock_rotations_4d = False
ob_cube.empty_display_type = 'ARROWS'
ob_cube.lineart.crease_threshold = 0.0
ob_lamp.location = (4.076, 1.005, 5.904)
ob_lamp.rotation_euler = (0.6503, 0.05522, 1.866)
ob_lamp.lock_rotations_4d = False
ob_lamp.empty_display_type = 'ARROWS'
ob_lamp.color = (0.0, 0.0, 0.0, 0.0)
ob_lamp.lineart.crease_threshold = 0.0
ob_camera.location = (7.481, -6.508, 5.344)
ob_camera.rotation_euler = (1.109, 0.01082, 0.8149)
ob_camera.lock_rotations_4d = False
ob_camera.empty_display_type = 'ARROWS'
ob_camera.color = (0.0, 0.0, 0.0, 0.0)
ob_camera.display_type = 'WIRE'
ob_camera.lineart.crease_threshold = 0.0

# ---- collection membership
col_collection_1.objects.link(ob_cube)
col_collection_1.objects.link(ob_lamp)
col_collection_1.objects.link(ob_camera)

# ---- scene / render settings (as saved in the file)
scene.camera = ob_camera
scene.frame_start = 1; scene.frame_end = 250; scene.frame_set(1)
scene.render.engine = 'BLENDER_EEVEE_NEXT'
scene.render.resolution_percentage = 50
scene.render.dither_intensity = 0.0
scene.cycles.use_denoising = False
scene.cycles.samples = 10
scene.cycles.sampling_pattern = 'TABULATED_SOBOL'
scene.cycles.light_sampling_threshold = 0.0
scene.cycles.use_adaptive_sampling = False
scene.cycles.use_light_tree = False
scene.cycles.blur_glossy = 0.0
scene.cycles.pixel_filter_type = 'GAUSSIAN'
scene.cycles.sample_clamp_indirect = 0.0
scene.view_settings.view_transform = 'Standard'
bpy.context.view_layer.update()
